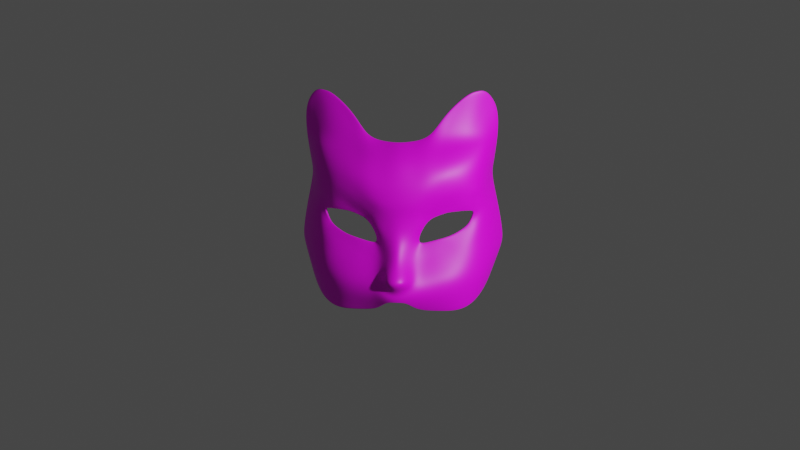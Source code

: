 # Source: cat-mask.blend  (saved by Blender 2.83.21; exported with 4.5.12 LTS)
import bpy
from mathutils import Matrix  # noqa: F401  (used for matrix-valued properties, if any)

bpy.ops.wm.read_factory_settings(use_empty=True)
scene = bpy.context.scene
scene.name = 'Scene'

# ---- collections
col_collection = bpy.data.collections.new('Collection'); scene.collection.children.link(col_collection)
col_cat_mask = bpy.data.collections.new('Cat Mask'); scene.collection.children.link(col_cat_mask)

# ---- images (referenced by path relative to the original .blend; pixels are not part of the script)
import os
ASSET_DIR = os.environ.get("B2B_ASSET_DIR", "")  # directory of the original .blend (textures are referenced by path, not embedded)
HERE = os.path.dirname(os.path.abspath(__file__))  # packed textures are extracted next to this script under _unpacked/

def load_image(name, relpath, width, height, colorspace="sRGB"):
    """Load a texture the original file referenced (path relative to the .blend, or extracted next to this script)."""
    p = next((c for c in (os.path.join(HERE, relpath), os.path.join(ASSET_DIR, relpath)) if relpath and os.path.exists(c)), "")
    if p:
        img = bpy.data.images.load(p, check_existing=True)
        img.name = name
    else:  # same state as the original file: an image datablock whose file is absent (Cycles renders it pink)
        img = bpy.data.images.new(name, width, height)
        img.source = "FILE"
        img.filepath = "//" + (relpath or name)
    img.colorspace_settings.name = colorspace
    return img
img_cat_texture = load_image('cat-texture', 'cat-mask/cat-texture.png', 1024, 1024, 'sRGB')

# ---- materials (node trees are filled in below, after node groups)
mat_material_001 = bpy.data.materials.new('Material.001')
mat_material_001.use_transparent_shadow = False

# ---- node groups
ng_auto_smooth = bpy.data.node_groups.new('Auto Smooth', 'GeometryNodeTree')
_s = ng_auto_smooth.interface.new_socket(name='Geometry', in_out='OUTPUT', socket_type='NodeSocketGeometry')
_s = ng_auto_smooth.interface.new_socket(name='Geometry', in_out='INPUT', socket_type='NodeSocketGeometry')
_s = ng_auto_smooth.interface.new_socket(name='Angle', in_out='INPUT', socket_type='NodeSocketFloat')
_s.subtype = 'ANGLE'
_s.min_value = 0.0
_s.max_value = 3.142
ng_auto_smooth.is_modifier = True
_N = ng_auto_smooth.nodes; _L = ng_auto_smooth.links
n0 = _N.new('NodeGroupOutput'); n0.name = 'Group Output'; n0.location = (480, -100)
n1 = _N.new('NodeGroupInput'); n1.name = 'Group Input'; n1.location = (-420, -300)
n2 = _N.new('NodeGroupInput'); n2.name = 'Group Input.001'; n2.location = (-60, -100)
n3 = _N.new('GeometryNodeSetShadeSmooth'); n3.name = 'Set Shade Smooth'; n3.location = (120, -100)
n3.domain = 'EDGE'
n4 = _N.new('GeometryNodeSetShadeSmooth'); n4.name = 'Set Shade Smooth.001'; n4.location = (300, -100)
n5 = _N.new('GeometryNodeInputMeshEdgeAngle'); n5.name = 'Edge Angle'; n5.location = (-420, -220)
n6 = _N.new('GeometryNodeInputEdgeSmooth'); n6.name = 'Is Edge Smooth'; n6.location = (-60, -160)
n7 = _N.new('GeometryNodeInputShadeSmooth'); n7.name = 'Is Face Smooth'; n7.location = (-240, -340)
n8 = _N.new('FunctionNodeBooleanMath'); n8.name = 'Boolean Math'; n8.location = (-60, -220)
n9 = _N.new('FunctionNodeCompare'); n9.name = 'Compare'; n9.location = (-240, -180)
n9.operation = 'LESS_EQUAL'
_L.new(n5.outputs[0], n9.inputs[0])
_L.new(n4.outputs[0], n0.inputs[0])
_L.new(n1.outputs[1], n9.inputs[1])
_L.new(n9.outputs[0], n8.inputs[0])
_L.new(n7.outputs[0], n8.inputs[1])
_L.new(n2.outputs[0], n3.inputs[0])
_L.new(n6.outputs[0], n3.inputs[1])
_L.new(n3.outputs[0], n4.inputs[0])
_L.new(n8.outputs[0], n3.inputs[2])
n0.is_active_output = True

# ---- material node trees
mat_material_001.use_nodes = True; mat_material_001.node_tree.nodes.clear()
_N = mat_material_001.node_tree.nodes; _L = mat_material_001.node_tree.links
n0 = _N.new('ShaderNodeBsdfPrincipled'); n0.name = 'Principled BSDF'; n0.location = (10, 300)
n0.distribution = 'GGX'
n0.subsurface_method = 'BURLEY'
n0.inputs[3].default_value = 1.45
n0.inputs[27].default_value = (0.0, 0.0, 0.0, 1.0)
n0.inputs[28].default_value = 1.0
n1 = _N.new('ShaderNodeOutputMaterial'); n1.name = 'Material Output'; n1.location = (300, 300)
n2 = _N.new('ShaderNodeTexImage'); n2.name = 'Image Texture'; n2.location = (-480, 262)
n2.image = img_cat_texture
_L.new(n0.outputs[0], n1.inputs[0])
_L.new(n2.outputs[0], n0.inputs[0])
n1.is_active_output = True

# ---- world
world_world = bpy.data.worlds.new('World'); scene.world = world_world
world_world.use_nodes = True; world_world.node_tree.nodes.clear()
_N = world_world.node_tree.nodes; _L = world_world.node_tree.links
n0 = _N.new('ShaderNodeOutputWorld'); n0.name = 'World Output'; n0.location = (300, 300)
n1 = _N.new('ShaderNodeBackground'); n1.name = 'Background'; n1.location = (10, 300)
n1.inputs[0].default_value = (0.05088, 0.05088, 0.05088, 1.0)
_L.new(n1.outputs[0], n0.inputs[0])
n0.is_active_output = True
world_world.color = (0.05088, 0.05088, 0.05088)
world_world.use_sun_shadow = False
world_world.sun_shadow_jitter_overblur = 0.0

# ---- cameras
cam_camera = bpy.data.cameras.new('Camera')
cam_camera.clip_end = 100.0
cam_camera.ortho_scale = 7.314

# ---- lights
light_light = bpy.data.lights.new('Light', 'POINT')
light_light.transmission_factor = 0.0
light_light.energy = 1000.0
light_light.shadow_soft_size = 0.1
light_light.shadow_maximum_resolution = 0.006
light_light.use_absolute_resolution = True

# ---- meshes
me_plane = bpy.data.meshes.new('Plane')
me_plane.from_pydata([(0.1742, -0.345, 1.21), (0.1696, -0.3089, 1.458), (0.1208, -0.08858, 1.731), (0.3061, -0.3205, 1.253), (0.2968, -0.2823, 1.497), (0.3194, -0.05166, 1.764), (0.5139, -0.2345, 1.296), (0.5167, -0.1981, 1.535), (0.811, -0.03127, 1.342), (0.8288, 0.007013, 1.584), (0.9267, 0.3924, 1.323), (0.9615, 0.3491, 1.57), (0.5437, 0.0103, 1.757), (0.8239, 0.1549, 1.789), (0.9831, 0.3027, 1.825), (0.4531, 0.01166, 1.99), (0.6278, 0.06011, 2.007), (0.835, 0.1648, 2.037), (0.9738, 0.2519, 2.053), (0.6814, 0.06616, 2.191), (0.8583, 0.1414, 2.222), (0.1354, -0.2896, 1.014), (0.2276, -0.2541, 1.02), (0.5038, -0.1716, 1.133), (0.7402, -0.05448, 1.15), (0.8702, 0.1239, 1.103), (0.09731, -0.267, 0.8801), (0.1821, -0.2407, 0.8881), (0.325, -0.1721, 0.9733), (0.26, -0.1794, 0.8927), (0.4899, -0.1311, 1.032), (0.6449, -0.06252, 1.036), (0.7669, 0.02436, 1.016), (0.07931, -0.2744, 0.747), (0.1365, -0.2316, 0.7519), (0.2072, -0.1788, 0.7741), (0.0743, -0.3458, 0.5755), (0.164, -0.2506, 0.5838), (0.2188, -0.1745, 0.715), (0.09683, -0.5319, 0.3856), (0.1653, -0.3972, 0.3334), (0.1451, -0.4227, 0.244), (0.1088, -0.3989, 0.1653), (0.2685, -0.2107, 0.5798), (0.2843, -0.1596, 0.7203), (0.5103, -0.1475, 0.6126), (0.4523, -0.1196, 0.7588), (0.6704, -0.09663, 0.6513), (0.5431, -0.08571, 0.783), (0.8432, 0.05274, 0.8142), (0.6997, -0.001445, 0.8762), (0.2683, -0.3471, 0.3369), (0.6161, -0.2277, 0.3524), (0.8164, -0.0483, 0.4107), (1.057, 0.4445, 0.7141), (0.2365, -0.3696, 0.1983), (0.6207, -0.1942, 0.1817), (0.8343, -0.03483, 0.275), (0.2002, -0.2741, 0.04465), (0.6217, -0.1329, 0.002078), (0.7861, -0.01826, 0.06784), (1.057, 0.4308, 0.5804), (0.9695, 0.3997, 0.379), (0.1644, -0.336, 1.124), (0.2921, -0.2808, 1.141), (0.5111, -0.2138, 1.215), (0.7898, -0.05236, 1.246), (0.9129, 0.2539, 1.203), (0.08557, -0.4388, 0.4805), (0.1647, -0.3239, 0.4586), (0.2684, -0.2733, 0.4683), (0.566, -0.18, 0.4969), (0.7532, -0.09132, 0.5462), (0.9657, 0.2253, 0.7636), (0.1778, -0.3489, 1.325), (0.303, -0.3235, 1.373), (0.5153, -0.243, 1.42), (0.8274, -0.02477, 1.464), (0.9459, 0.3707, 1.447), (0.8621, 0.1144, 0.9828), (0.7341, 0.01662, 0.9364), (1.001, 0.4184, 1.019), (0.9344, 0.2361, 0.9997), (0.1498, -0.2403, 1.595), (0.2888, -0.2013, 1.619), (0.8347, 0.07605, 1.689), (0.5302, -0.1026, 1.646), (0.976, 0.3259, 1.697), (0.2271, -0.2095, 0.891), (0.2982, -0.1971, 0.9983), (0.4968, -0.1474, 1.082), (0.6962, -0.06565, 1.093), (0.8162, 0.05867, 1.05), (0.1778, -0.2033, 0.7617), (0.1926, -0.209, 0.6554), (0.2776, -0.182, 0.6596), (0.4689, -0.1279, 0.6955), (0.5947, -0.09103, 0.7248), (0.7648, 0.003536, 0.8481), (0.7983, 0.05328, 0.9665), (0.6722, -0.1619, 1.325), (0.6793, -0.117, 1.561), (0.6928, 0.06672, 1.774), (0.7375, 0.1013, 2.022), (0.7699, 0.09847, 2.207), (0.6334, -0.1221, 1.142), (0.576, -0.09609, 1.034), (0.6637, -0.1395, 1.234), (0.678, -0.1583, 1.443), (0.686, -0.02657, 1.667), (0.6047, -0.1095, 1.088), (0.7823, -0.01959, 0.7357), (0.6365, -0.04211, 0.8325), (0.9498, 0.1595, 0.5507), (0.9565, 0.2052, 0.4197), (0.912, 0.1947, 0.2242), (0.8786, 0.06797, 0.6498), (0.6977, -0.03942, 0.7889), (0.8868, 0.1635, 1.334), (0.9115, 0.1764, 1.578), (0.9125, 0.2353, 1.808), (0.9044, 0.2083, 2.045), (0.8233, 0.04132, 1.146), (0.7163, -0.02304, 1.033), (0.8719, 0.1117, 1.24), (0.9018, 0.1739, 1.456), (0.9089, 0.201, 1.693), (0.774, 0.004617, 1.079), (0.3811, -0.1837, 0.5927), (0.3591, -0.1429, 0.7371), (0.4286, -0.2983, 0.3446), (0.4287, -0.289, 0.19), (0.4143, -0.2098, 0.02336), (0.4048, -0.2373, 0.4793), (0.3676, -0.1585, 0.676), (-0.1742, -0.345, 1.21), (-0.1696, -0.3089, 1.458), (0.0, -0.3636, 1.193), (0.0, -0.3349, 1.446), (-0.1208, -0.08858, 1.731), (0.0, -0.1145, 1.727), (-0.3061, -0.3205, 1.253), (-0.2968, -0.2823, 1.497), (-0.3194, -0.05166, 1.764), (-0.5139, -0.2345, 1.296), (-0.5167, -0.1981, 1.535), (-0.811, -0.03127, 1.342), (-0.8288, 0.007013, 1.584), (-0.9267, 0.3924, 1.323), (-0.9615, 0.3491, 1.57), (-0.5437, 0.0103, 1.757), (-0.8239, 0.1549, 1.789), (-0.9831, 0.3027, 1.825), (-0.4531, 0.01166, 1.99), (-0.6278, 0.06011, 2.007), (-0.835, 0.1648, 2.037), (-0.9738, 0.2519, 2.053), (-0.6814, 0.06616, 2.191), (-0.8583, 0.1414, 2.222), (-0.1354, -0.2896, 1.014), (0.0, -0.3185, 1.014), (-0.2276, -0.2541, 1.02), (-0.5038, -0.1716, 1.133), (-0.7402, -0.05448, 1.15), (-0.8702, 0.1239, 1.103), (-0.09731, -0.267, 0.8801), (0.0, -0.2873, 0.8781), (-0.1821, -0.2407, 0.8881), (-0.325, -0.1721, 0.9733), (-0.26, -0.1794, 0.8927), (-0.4899, -0.1311, 1.032), (-0.6449, -0.06252, 1.036), (-0.7669, 0.02436, 1.016), (-0.07931, -0.2744, 0.747), (0.0, -0.3051, 0.7508), (-0.1365, -0.2316, 0.7519), (-0.2072, -0.1788, 0.7741), (-0.0743, -0.3458, 0.5755), (0.0, -0.3985, 0.5759), (-0.164, -0.2506, 0.5838), (-0.2188, -0.1745, 0.715), (-0.09683, -0.5319, 0.3856), (0.0, -0.5768, 0.3795), (-0.1653, -0.3972, 0.3334), (0.0, -0.4481, 0.2573), (-0.1451, -0.4227, 0.244), (0.0, -0.4356, 0.2004), (-0.1088, -0.3989, 0.1653), (0.0, -0.4207, 0.1651), (-0.2685, -0.2107, 0.5798), (-0.2843, -0.1596, 0.7203), (-0.5103, -0.1475, 0.6126), (-0.4523, -0.1196, 0.7588), (-0.6704, -0.09663, 0.6513), (-0.5431, -0.08571, 0.783), (-0.8432, 0.05274, 0.8142), (-0.6997, -0.001445, 0.8762), (-0.2683, -0.3471, 0.3369), (-0.6161, -0.2277, 0.3524), (-0.8164, -0.0483, 0.4107), (-1.057, 0.4445, 0.7141), (-0.2365, -0.3696, 0.1983), (-0.6207, -0.1942, 0.1817), (-0.8343, -0.03483, 0.275), (-0.2002, -0.2741, 0.04465), (-0.6217, -0.1329, 0.002078), (-0.7861, -0.01826, 0.06784), (-1.057, 0.4308, 0.5804), (-0.9695, 0.3997, 0.379), (0.0, -0.3478, 1.104), (-0.1644, -0.336, 1.124), (-0.2921, -0.2808, 1.141), (-0.5111, -0.2138, 1.215), (-0.7898, -0.05236, 1.246), (-0.9129, 0.2539, 1.203), (0.0, -0.4877, 0.4777), (-0.08557, -0.4388, 0.4805), (-0.1647, -0.3239, 0.4586), (-0.2684, -0.2733, 0.4683), (-0.566, -0.18, 0.4969), (-0.7532, -0.09132, 0.5462), (-0.9657, 0.2253, 0.7636), (-0.1778, -0.3489, 1.325), (0.0, -0.3636, 1.309), (-0.303, -0.3235, 1.373), (-0.5153, -0.243, 1.42), (-0.8274, -0.02477, 1.464), (-0.9459, 0.3707, 1.447), (-0.8621, 0.1144, 0.9828), (-0.7341, 0.01662, 0.9364), (-1.001, 0.4184, 1.019), (-0.9344, 0.2361, 0.9997), (-0.1498, -0.2403, 1.595), (0.0, -0.2702, 1.586), (-0.2888, -0.2013, 1.619), (-0.8347, 0.07605, 1.689), (-0.5302, -0.1026, 1.646), (-0.976, 0.3259, 1.697), (-0.2271, -0.2095, 0.891), (-0.2982, -0.1971, 0.9983), (-0.4968, -0.1474, 1.082), (-0.6962, -0.06565, 1.093), (-0.8162, 0.05867, 1.05), (-0.1778, -0.2033, 0.7617), (-0.1926, -0.209, 0.6554), (-0.2776, -0.182, 0.6596), (-0.4689, -0.1279, 0.6955), (-0.5947, -0.09103, 0.7248), (-0.7648, 0.003536, 0.8481), (-0.7983, 0.05328, 0.9665), (-0.6722, -0.1619, 1.325), (-0.6793, -0.117, 1.561), (-0.6928, 0.06672, 1.774), (-0.7375, 0.1013, 2.022), (-0.7699, 0.09847, 2.207), (-0.6334, -0.1221, 1.142), (-0.576, -0.09609, 1.034), (-0.6637, -0.1395, 1.234), (-0.678, -0.1583, 1.443), (-0.686, -0.02657, 1.667), (-0.6047, -0.1095, 1.088), (-0.7823, -0.01959, 0.7357), (-0.6365, -0.04211, 0.8325), (-0.9498, 0.1595, 0.5507), (-0.9565, 0.2052, 0.4197), (-0.912, 0.1947, 0.2242), (-0.8786, 0.06797, 0.6498), (-0.6977, -0.03942, 0.7889), (-0.8868, 0.1635, 1.334), (-0.9115, 0.1764, 1.578), (-0.9125, 0.2353, 1.808), (-0.9044, 0.2083, 2.045), (-0.8233, 0.04132, 1.146), (-0.7163, -0.02304, 1.033), (-0.8719, 0.1117, 1.24), (-0.9018, 0.1739, 1.456), (-0.9089, 0.201, 1.693), (-0.774, 0.004617, 1.079), (-0.3811, -0.1837, 0.5927), (-0.3591, -0.1429, 0.7371), (-0.4286, -0.2983, 0.3446), (-0.4287, -0.289, 0.19), (-0.4143, -0.2098, 0.02336), (-0.4048, -0.2373, 0.4793), (-0.3676, -0.1585, 0.676), (0.1761, -0.3177, 1.213), (0.1662, -0.2847, 1.449), (0.1187, -0.07071, 1.712), (0.32, -0.2834, 1.256), (0.3196, -0.2463, 1.485), (0.3147, -0.03057, 1.749), (0.503, -0.211, 1.3), (0.5092, -0.1761, 1.523), (0.7895, -0.01633, 1.344), (0.8095, 0.02332, 1.576), (0.9012, 0.3986, 1.323), (0.9366, 0.357, 1.572), (0.5367, 0.03315, 1.746), (0.8078, 0.1747, 1.783), (0.964, 0.3207, 1.826), (0.4461, 0.0369, 1.988), (0.6196, 0.08506, 2.007), (0.8203, 0.1865, 2.04), (0.9581, 0.2727, 2.056), (0.6726, 0.09081, 2.193), (0.8447, 0.1635, 2.226), (0.1281, -0.2657, 1.022), (0.2163, -0.2274, 1.03), (0.4935, -0.1501, 1.144), (0.7233, -0.03574, 1.157), (0.8472, 0.1366, 1.104), (0.08881, -0.2424, 0.8834), (0.1695, -0.2184, 0.8938), (0.3131, -0.1506, 0.9827), (0.2441, -0.1602, 0.9011), (0.4807, -0.1085, 1.042), (0.6332, -0.04151, 1.047), (0.751, 0.04454, 1.021), (0.06676, -0.2517, 0.7429), (0.1214, -0.2101, 0.7512), (0.1895, -0.1598, 0.7776), (0.05909, -0.3277, 0.5641), (0.1502, -0.2304, 0.5744), (0.2065, -0.1521, 0.7087), (0.07976, -0.512, 0.3857), (0.1502, -0.3759, 0.3306), (0.1371, -0.398, 0.2476), (0.1021, -0.3764, 0.1769), (0.2618, -0.1876, 0.5693), (0.2792, -0.1353, 0.7118), (0.5041, -0.1236, 0.6037), (0.4462, -0.0948, 0.7527), (0.6607, -0.07337, 0.644), (0.5365, -0.06133, 0.7759), (0.8244, 0.07056, 0.81), (0.6924, 0.0223, 0.8677), (0.2588, -0.3235, 0.3301), (0.6034, -0.2048, 0.3498), (0.7969, -0.03072, 0.4095), (1.033, 0.4544, 0.7123), (0.227, -0.3462, 0.2055), (0.6072, -0.1723, 0.1872), (0.8132, -0.01957, 0.2787), (0.1929, -0.2526, 0.05775), (0.6085, -0.1116, 0.009885), (0.7666, -0.001683, 0.07383), (1.032, 0.439, 0.5828), (0.9447, 0.403, 0.3869), (0.1579, -0.3118, 1.132), (0.303, -0.2525, 1.153), (0.5002, -0.1916, 1.224), (0.7701, -0.0356, 1.25), (0.8879, 0.2619, 1.201), (0.06956, -0.4236, 0.4664), (0.1493, -0.3063, 0.4467), (0.2612, -0.2512, 0.4561), (0.5571, -0.157, 0.4881), (0.7381, -0.07051, 0.5409), (0.9425, 0.2373, 0.7608), (0.1766, -0.3148, 1.322), (0.3272, -0.2868, 1.37), (0.5056, -0.219, 1.416), (0.8062, -0.009357, 1.463), (0.9205, 0.3766, 1.45), (0.8412, 0.1303, 0.9809), (0.7244, 0.04068, 0.9323), (0.9761, 0.4271, 1.015), (0.9107, 0.247, 0.9964), (0.1423, -0.2196, 1.579), (0.3056, -0.1673, 1.602), (0.8176, 0.0927, 1.678), (0.5241, -0.08328, 1.629), (0.9528, 0.3383, 1.698), (0.2116, -0.1896, 0.8983), (0.286, -0.1761, 1.008), (0.4873, -0.1255, 1.093), (0.6825, -0.04511, 1.102), (0.7972, 0.07642, 1.054), (0.1612, -0.183, 0.7633), (0.1806, -0.1866, 0.6488), (0.2717, -0.1579, 0.6509), (0.4631, -0.1034, 0.6882), (0.588, -0.06689, 0.717), (0.7533, 0.02614, 0.8413), (0.7826, 0.07428, 0.9653), (0.6577, -0.1402, 1.327), (0.6675, -0.09638, 1.549), (0.6822, 0.08887, 1.765), (0.7257, 0.1248, 2.023), (0.7581, 0.1217, 2.21), (0.6217, -0.1005, 1.151), (0.5663, -0.07386, 1.044), (0.6501, -0.118, 1.241), (0.6638, -0.1364, 1.44), (0.6769, -0.007542, 1.652), (0.5945, -0.08753, 1.098), (0.7673, 0.001222, 0.7299), (0.6296, -0.0184, 0.8237), (0.9265, 0.1717, 0.55), (0.9319, 0.2135, 0.4238), (0.8878, 0.2024, 0.2305), (0.8579, 0.08392, 0.6468), (0.6891, -0.01609, 0.7805), (0.8616, 0.1709, 1.335), (0.8871, 0.1862, 1.578), (0.8937, 0.2536, 1.807), (0.8891, 0.2294, 2.048), (0.8018, 0.05566, 1.151), (0.7017, -0.003194, 1.042), (0.8475, 0.1216, 1.241), (0.8769, 0.1818, 1.458), (0.8867, 0.2145, 1.69), (0.7563, 0.02281, 1.086), (0.3758, -0.16, 0.5828), (0.354, -0.1181, 0.7303), (0.4201, -0.274, 0.3395), (0.4197, -0.2653, 0.1966), (0.4062, -0.1874, 0.03451), (0.3988, -0.2144, 0.4678), (0.3625, -0.1339, 0.6684), (-0.1761, -0.3177, 1.213), (-0.1662, -0.2847, 1.449), (0.0, -0.3374, 1.195), (0.0, -0.3101, 1.437), (-0.1187, -0.07071, 1.712), (0.0, -0.09706, 1.708), (-0.32, -0.2834, 1.256), (-0.3196, -0.2463, 1.485), (-0.3147, -0.03057, 1.749), (-0.503, -0.211, 1.3), (-0.5092, -0.1761, 1.523), (-0.7895, -0.01633, 1.344), (-0.8095, 0.02332, 1.576), (-0.9012, 0.3986, 1.323), (-0.9366, 0.357, 1.572), (-0.5367, 0.03315, 1.746), (-0.8078, 0.1747, 1.783), (-0.964, 0.3207, 1.826), (-0.4461, 0.0369, 1.988), (-0.6196, 0.08506, 2.007), (-0.8203, 0.1865, 2.04), (-0.9581, 0.2727, 2.056), (-0.6726, 0.09081, 2.193), (-0.8447, 0.1635, 2.226), (-0.1281, -0.2657, 1.022), (0.0, -0.2934, 1.022), (-0.2163, -0.2274, 1.03), (-0.4935, -0.1501, 1.144), (-0.7233, -0.03574, 1.157), (-0.8472, 0.1366, 1.104), (-0.08881, -0.2424, 0.8834), (0.0, -0.2612, 0.88), (-0.1695, -0.2184, 0.8938), (-0.3131, -0.1506, 0.9827), (-0.2441, -0.1602, 0.9011), (-0.4807, -0.1085, 1.042), (-0.6332, -0.04151, 1.047), (-0.751, 0.04454, 1.021), (-0.06676, -0.2517, 0.7429), (0.0, -0.2797, 0.7441), (-0.1214, -0.2101, 0.7512), (-0.1895, -0.1598, 0.7776), (-0.05909, -0.3277, 0.5641), (0.0, -0.3775, 0.5602), (-0.1502, -0.2304, 0.5744), (-0.2065, -0.1521, 0.7087), (-0.07976, -0.512, 0.3857), (0.0, -0.5506, 0.381), (-0.1502, -0.3759, 0.3306), (0.0, -0.4232, 0.2657), (-0.1371, -0.398, 0.2476), (0.0, -0.4099, 0.2055), (-0.1021, -0.3764, 0.1769), (0.0, -0.3963, 0.1749), (-0.2618, -0.1876, 0.5693), (-0.2792, -0.1353, 0.7118), (-0.5041, -0.1236, 0.6037), (-0.4462, -0.0948, 0.7527), (-0.6607, -0.07337, 0.644), (-0.5365, -0.06133, 0.7759), (-0.8244, 0.07056, 0.81), (-0.6924, 0.0223, 0.8677), (-0.2588, -0.3235, 0.3301), (-0.6034, -0.2048, 0.3498), (-0.7969, -0.03072, 0.4095), (-1.033, 0.4544, 0.7123), (-0.227, -0.3462, 0.2055), (-0.6072, -0.1723, 0.1872), (-0.8132, -0.01957, 0.2787), (-0.1929, -0.2526, 0.05775), (-0.6085, -0.1116, 0.009885), (-0.7666, -0.001683, 0.07383), (-1.032, 0.439, 0.5828), (-0.9447, 0.403, 0.3869), (0.0, -0.3225, 1.111), (-0.1579, -0.3118, 1.132), (-0.303, -0.2525, 1.153), (-0.5002, -0.1916, 1.224), (-0.7701, -0.0356, 1.25), (-0.8879, 0.2619, 1.201), (0.0, -0.4689, 0.4594), (-0.06956, -0.4236, 0.4664), (-0.1493, -0.3063, 0.4467), (-0.2612, -0.2512, 0.4561), (-0.5571, -0.157, 0.4881), (-0.7381, -0.07051, 0.5409), (-0.9425, 0.2373, 0.7608), (-0.1766, -0.3148, 1.322), (0.0, -0.3375, 1.306), (-0.3272, -0.2868, 1.37), (-0.5056, -0.219, 1.416), (-0.8062, -0.009357, 1.463), (-0.9205, 0.3766, 1.45), (-0.8412, 0.1303, 0.9809), (-0.7244, 0.04068, 0.9323), (-0.9761, 0.4271, 1.015), (-0.9107, 0.247, 0.9964), (-0.1423, -0.2196, 1.579), (0.0, -0.249, 1.571), (-0.3056, -0.1673, 1.602), (-0.8176, 0.0927, 1.678), (-0.5241, -0.08328, 1.629), (-0.9528, 0.3383, 1.698), (-0.2116, -0.1896, 0.8983), (-0.286, -0.1761, 1.008), (-0.4873, -0.1255, 1.093), (-0.6825, -0.04511, 1.102), (-0.7972, 0.07642, 1.054), (-0.1612, -0.183, 0.7633), (-0.1806, -0.1866, 0.6488), (-0.2717, -0.1579, 0.6509), (-0.4631, -0.1034, 0.6882), (-0.588, -0.06689, 0.717), (-0.7533, 0.02614, 0.8413), (-0.7826, 0.07428, 0.9653), (-0.6577, -0.1402, 1.327), (-0.6675, -0.09638, 1.549), (-0.6822, 0.08887, 1.765), (-0.7257, 0.1248, 2.023), (-0.7581, 0.1217, 2.21), (-0.6217, -0.1005, 1.151), (-0.5663, -0.07386, 1.044), (-0.6501, -0.118, 1.241), (-0.6638, -0.1364, 1.44), (-0.6769, -0.007542, 1.652), (-0.5945, -0.08753, 1.098), (-0.7673, 0.001222, 0.7299), (-0.6296, -0.0184, 0.8237), (-0.9265, 0.1717, 0.55), (-0.9319, 0.2135, 0.4238), (-0.8878, 0.2024, 0.2305), (-0.8579, 0.08392, 0.6468), (-0.6891, -0.01609, 0.7805), (-0.8616, 0.1709, 1.335), (-0.8871, 0.1862, 1.578), (-0.8937, 0.2536, 1.807), (-0.8891, 0.2294, 2.048), (-0.8018, 0.05566, 1.151), (-0.7017, -0.003194, 1.042), (-0.8475, 0.1216, 1.241), (-0.8769, 0.1818, 1.458), (-0.8867, 0.2145, 1.69), (-0.7563, 0.02281, 1.086), (-0.3758, -0.16, 0.5828), (-0.354, -0.1181, 0.7303), (-0.4201, -0.274, 0.3395), (-0.4197, -0.2653, 0.1966), (-0.4062, -0.1874, 0.03451), (-0.3988, -0.2144, 0.4678), (-0.3625, -0.1339, 0.6684), (0.4212, -0.2712, 1.274), (0.4206, -0.241, 1.516), (0.4316, -0.02068, 1.76), (0.5405, 0.03588, 1.999), (0.3657, -0.2104, 1.077), (0.4075, -0.1516, 1.003), (0.4121, -0.2443, 1.179), (0.4245, -0.2814, 1.397), (0.4198, -0.1449, 1.633), (0.3975, -0.1722, 1.04), (0.4115, -0.2472, 1.278), (0.4144, -0.2112, 1.504), (0.4257, 0.001291, 1.747), (0.5329, 0.06098, 1.997), (0.3549, -0.1888, 1.087), (0.3969, -0.1296, 1.012), (0.4016, -0.222, 1.188), (0.4164, -0.2529, 1.393), (0.4149, -0.1253, 1.616), (0.3866, -0.1508, 1.051), (-0.4212, -0.2712, 1.274), (-0.4206, -0.241, 1.516), (-0.4316, -0.02068, 1.76), (-0.5405, 0.03588, 1.999), (-0.3657, -0.2104, 1.077), (-0.4075, -0.1516, 1.003), (-0.4121, -0.2443, 1.179), (-0.4245, -0.2814, 1.397), (-0.4198, -0.1449, 1.633), (-0.3975, -0.1722, 1.04), (-0.4115, -0.2472, 1.278), (-0.4144, -0.2112, 1.504), (-0.4257, 0.001291, 1.747), (-0.5329, 0.06098, 1.997), (-0.3549, -0.1888, 1.087), (-0.3969, -0.1296, 1.012), (-0.4016, -0.222, 1.188), (-0.4164, -0.2529, 1.393), (-0.4149, -0.1253, 1.616), (-0.3866, -0.1508, 1.051), (0.1182, -0.07189, 1.72), (0.1194, -0.0815, 1.73), (0.313, -0.03397, 1.755), (0.3156, -0.0454, 1.764), (0.9084, 0.4014, 1.324), (0.9218, 0.3981, 1.324), (0.957, 0.3551, 1.571), (0.9441, 0.3592, 1.572), (0.9814, 0.3103, 1.826), (0.9716, 0.3196, 1.826), (0.4445, 0.03014, 1.991), (0.4481, 0.01736, 1.992), (0.9732, 0.2592, 2.056), (0.9651, 0.2699, 2.058), (0.673, 0.08395, 2.197), (0.6776, 0.07143, 2.196), (0.8495, 0.1585, 2.229), (0.8565, 0.1471, 2.227), (0.105, -0.3924, 0.1644), (0.1015, -0.3806, 0.1705), (1.04, 0.4562, 0.7128), (1.053, 0.451, 0.7137), (0.1959, -0.2678, 0.04435), (0.1922, -0.2567, 0.05112), (0.6183, -0.1263, -0.0001951), (0.6113, -0.115, 0.003938), (0.7819, -0.01224, 0.06541), (0.7716, -0.003413, 0.0686), (1.039, 0.4412, 0.5814), (1.052, 0.437, 0.5802), (0.9636, 0.4042, 0.3785), (0.951, 0.4059, 0.3825), (0.9278, 0.3794, 1.45), (0.9409, 0.3764, 1.448), (0.9959, 0.4247, 1.018), (0.9833, 0.4292, 1.016), (0.9606, 0.3391, 1.698), (0.9726, 0.3327, 1.698), (0.7666, 0.1034, 2.212), (0.7605, 0.1153, 2.213), (0.8937, 0.2032, 0.2254), (0.9061, 0.1992, 0.2222), (0.4072, -0.1913, 0.02781), (0.4114, -0.2028, 0.02204), (-0.1194, -0.0815, 1.73), (-0.1182, -0.07189, 1.72), (0.0, -0.1073, 1.726), (0.0, -0.09784, 1.715), (-0.3156, -0.0454, 1.764), (-0.313, -0.03397, 1.755), (-0.9218, 0.3981, 1.324), (-0.9084, 0.4014, 1.324), (-0.9441, 0.3592, 1.572), (-0.957, 0.3551, 1.571), (-0.9716, 0.3196, 1.826), (-0.9814, 0.3103, 1.826), (-0.4481, 0.01736, 1.992), (-0.4445, 0.03014, 1.991), (-0.9651, 0.2699, 2.058), (-0.9732, 0.2592, 2.056), (-0.6776, 0.07143, 2.196), (-0.673, 0.08395, 2.197), (-0.8565, 0.1471, 2.227), (-0.8495, 0.1585, 2.229), (-0.1015, -0.3806, 0.1705), (-0.105, -0.3924, 0.1644), (0.0, -0.4003, 0.1686), (0.0, -0.4131, 0.1634), (-1.053, 0.451, 0.7137), (-1.04, 0.4562, 0.7128), (-0.1922, -0.2567, 0.05112), (-0.1959, -0.2678, 0.04435), (-0.6113, -0.115, 0.003938), (-0.6183, -0.1263, -0.0001951), (-0.7716, -0.003413, 0.0686), (-0.7819, -0.01224, 0.06541), (-1.052, 0.437, 0.5802), (-1.039, 0.4412, 0.5814), (-0.951, 0.4059, 0.3825), (-0.9636, 0.4042, 0.3785), (-0.9409, 0.3764, 1.448), (-0.9278, 0.3794, 1.45), (-0.9833, 0.4292, 1.016), (-0.9959, 0.4247, 1.018), (-0.9726, 0.3327, 1.698), (-0.9606, 0.3391, 1.698), (-0.7605, 0.1153, 2.213), (-0.7666, 0.1034, 2.212), (-0.9061, 0.1992, 0.2222), (-0.8937, 0.2032, 0.2254), (-0.4114, -0.2028, 0.02204), (-0.4072, -0.1913, 0.02781), (0.3174, -0.1526, 0.9775), (0.3243, -0.1651, 0.972), (0.2501, -0.1613, 0.8975), (0.2594, -0.1725, 0.8926), (0.4881, -0.1245, 1.03), (0.4828, -0.1114, 1.036), (0.6416, -0.05657, 1.034), (0.6349, -0.04451, 1.04), (0.7598, 0.02728, 1.015), (0.7506, 0.03888, 1.018), (0.1964, -0.1607, 0.7767), (0.207, -0.1721, 0.7747), (0.2109, -0.1543, 0.7132), (0.2181, -0.1677, 0.7171), (0.2794, -0.1393, 0.7178), (0.2823, -0.1533, 0.7227), (0.4497, -0.1136, 0.7617), (0.4462, -0.0992, 0.7581), (0.5361, -0.06572, 0.7813), (0.5399, -0.07993, 0.7855), (0.6949, 0.003266, 0.8774), (0.6906, 0.01728, 0.8724), (0.7227, 0.03429, 0.935), (0.7284, 0.02011, 0.9374), (0.5678, -0.07698, 1.038), (0.5734, -0.08979, 1.032), (0.6285, -0.02278, 0.8291), (0.6326, -0.03666, 0.8343), (0.7035, -0.006605, 1.036), (0.7118, -0.0181, 1.03), (0.3538, -0.1224, 0.7359), (0.3568, -0.1368, 0.7398), (0.4061, -0.1449, 1.001), (0.4, -0.1321, 1.006), (-0.3173, -0.1526, 0.9776), (-0.3242, -0.1652, 0.9721), (-0.2594, -0.1726, 0.8927), (-0.2501, -0.1613, 0.8976), (-0.4828, -0.1115, 1.036), (-0.4881, -0.1245, 1.03), (-0.6349, -0.04454, 1.04), (-0.6416, -0.05661, 1.034), (-0.7507, 0.03891, 1.018), (-0.7599, 0.02732, 1.015), (-0.2069, -0.1721, 0.7747), (-0.1963, -0.1608, 0.7767), (-0.2181, -0.1678, 0.717), (-0.2109, -0.1544, 0.7131), (-0.2824, -0.1534, 0.7226), (-0.2794, -0.1393, 0.7177), (-0.4462, -0.09922, 0.758), (-0.4498, -0.1136, 0.7616), (-0.54, -0.07995, 0.7854), (-0.5361, -0.06573, 0.7812), (-0.6907, 0.01729, 0.8723), (-0.695, 0.00327, 0.8773), (-0.7284, 0.02015, 0.9373), (-0.7228, 0.03433, 0.935), (-0.5734, -0.08983, 1.033), (-0.5678, -0.07701, 1.038), (-0.6327, -0.03667, 0.8342), (-0.6286, -0.02279, 0.829), (-0.7119, -0.01812, 1.031), (-0.7035, -0.006624, 1.036), (-0.3568, -0.1368, 0.7397), (-0.3539, -0.1224, 0.7358), (-0.4061, -0.145, 1.001), (-0.3999, -0.1322, 1.007)], [], [(223, 74, 1, 138), (233, 83, 2, 140), (74, 0, 3, 75), (83, 1, 4, 84), (577, 570, 6, 76), (108, 100, 8, 77), (125, 118, 10, 78), (109, 85, 13, 102), (578, 86, 12, 572), (126, 85, 9, 119), (572, 12, 16, 573), (103, 16, 12, 102), (120, 121, 17, 13), (103, 17, 20, 104), (16, 19, 15, 573), (18, 20, 17, 121), (63, 209, 160, 21), (64, 63, 21, 22), (576, 64, 22, 574), (107, 65, 23, 105), (124, 66, 24, 122), (21, 160, 166, 26), (22, 21, 26, 27), (89, 88, 29, 28), (579, 89, 28, 575), (110, 90, 30, 106), (127, 91, 31, 123), (26, 166, 174, 33), (27, 26, 33, 34), (88, 27, 34, 93), (33, 174, 178, 36), (34, 33, 36, 37), (93, 34, 37, 94), (68, 215, 182, 39), (39, 182, 184, 40), (68, 39, 40, 69), (40, 184, 186, 41), (41, 186, 188, 42), (94, 37, 43, 95), (134, 128, 45, 96), (96, 45, 47, 97), (117, 111, 49, 98), (99, 98, 49, 79), (69, 70, 43, 37), (133, 70, 51, 130), (72, 71, 52, 53), (116, 72, 53, 113), (82, 79, 49, 73), (55, 51, 40, 41), (130, 51, 55, 131), (53, 52, 56, 57), (58, 55, 41, 42), (131, 55, 58, 132), (57, 56, 59, 60), (113, 53, 57, 114), (115, 62, 61, 114), (81, 82, 73, 54), (111, 47, 72, 116), (47, 45, 71, 72), (128, 43, 70, 133), (40, 51, 70, 69), (36, 68, 69, 37), (36, 178, 215, 68), (118, 8, 66, 124), (100, 6, 65, 107), (570, 3, 64, 576), (3, 0, 63, 64), (0, 137, 209, 63), (119, 125, 78, 11), (101, 108, 77, 9), (571, 577, 76, 7), (1, 74, 75, 4), (137, 0, 74, 223), (10, 67, 82, 81), (67, 25, 79, 82), (92, 99, 79, 25), (120, 13, 85, 126), (571, 7, 86, 578), (101, 9, 85, 109), (2, 83, 84, 5), (138, 1, 83, 233), (32, 80, 99, 92), (80, 50, 98, 99), (112, 117, 98, 50), (46, 96, 97, 48), (129, 134, 96, 46), (38, 94, 95, 44), (35, 93, 94, 38), (29, 88, 93, 35), (122, 24, 91, 127), (105, 23, 90, 110), (574, 22, 89, 579), (22, 27, 88, 89), (24, 105, 110, 91), (7, 101, 109, 86), (7, 76, 108, 101), (8, 100, 107, 66), (91, 110, 106, 31), (66, 107, 105, 24), (16, 103, 104, 19), (17, 103, 102, 13), (86, 109, 102, 12), (76, 6, 100, 108), (48, 97, 117, 112), (49, 111, 116, 73), (60, 115, 114, 57), (54, 113, 114, 61), (73, 116, 113, 54), (97, 47, 111, 117), (25, 122, 127, 92), (14, 120, 126, 87), (9, 77, 125, 119), (10, 118, 124, 67), (92, 127, 123, 32), (67, 124, 122, 25), (14, 18, 121, 120), (87, 126, 119, 11), (77, 8, 118, 125), (44, 95, 134, 129), (45, 128, 133, 71), (56, 131, 132, 59), (52, 130, 131, 56), (71, 133, 130, 52), (95, 43, 128, 134), (223, 138, 136, 222), (233, 140, 139, 232), (222, 224, 141, 135), (232, 234, 142, 136), (597, 225, 144, 590), (258, 226, 146, 250), (275, 227, 148, 268), (259, 252, 151, 235), (598, 592, 150, 236), (276, 269, 147, 235), (592, 593, 154, 150), (253, 252, 150, 154), (270, 151, 155, 271), (253, 254, 158, 155), (154, 593, 153, 157), (156, 271, 155, 158), (210, 159, 160, 209), (211, 161, 159, 210), (596, 594, 161, 211), (257, 255, 162, 212), (274, 272, 163, 213), (159, 165, 166, 160), (161, 167, 165, 159), (239, 168, 169, 238), (599, 595, 168, 239), (260, 256, 170, 240), (277, 273, 171, 241), (165, 173, 174, 166), (167, 175, 173, 165), (238, 243, 175, 167), (173, 177, 178, 174), (175, 179, 177, 173), (243, 244, 179, 175), (216, 181, 182, 215), (181, 183, 184, 182), (216, 217, 183, 181), (183, 185, 186, 184), (185, 187, 188, 186), (244, 245, 189, 179), (284, 246, 191, 278), (246, 247, 193, 191), (267, 248, 195, 261), (249, 228, 195, 248), (217, 179, 189, 218), (283, 280, 197, 218), (220, 199, 198, 219), (266, 263, 199, 220), (231, 221, 195, 228), (201, 185, 183, 197), (280, 281, 201, 197), (199, 203, 202, 198), (204, 187, 185, 201), (281, 282, 204, 201), (203, 206, 205, 202), (263, 264, 203, 199), (265, 264, 207, 208), (230, 200, 221, 231), (261, 266, 220, 193), (193, 220, 219, 191), (278, 283, 218, 189), (183, 217, 218, 197), (177, 179, 217, 216), (177, 216, 215, 178), (268, 274, 213, 146), (250, 257, 212, 144), (590, 596, 211, 141), (141, 211, 210, 135), (135, 210, 209, 137), (269, 149, 227, 275), (251, 147, 226, 258), (591, 145, 225, 597), (136, 142, 224, 222), (137, 223, 222, 135), (148, 230, 231, 214), (214, 231, 228, 164), (242, 164, 228, 249), (270, 276, 235, 151), (591, 598, 236, 145), (251, 259, 235, 147), (139, 143, 234, 232), (138, 233, 232, 136), (172, 242, 249, 229), (229, 249, 248, 196), (262, 196, 248, 267), (192, 194, 247, 246), (279, 192, 246, 284), (180, 190, 245, 244), (176, 180, 244, 243), (169, 176, 243, 238), (272, 277, 241, 163), (255, 260, 240, 162), (594, 599, 239, 161), (161, 239, 238, 167), (163, 241, 260, 255), (145, 236, 259, 251), (145, 251, 258, 225), (146, 213, 257, 250), (241, 171, 256, 260), (213, 163, 255, 257), (154, 157, 254, 253), (155, 151, 252, 253), (236, 150, 252, 259), (225, 258, 250, 144), (194, 262, 267, 247), (195, 221, 266, 261), (206, 203, 264, 265), (200, 207, 264, 263), (221, 200, 263, 266), (247, 267, 261, 193), (164, 242, 277, 272), (152, 237, 276, 270), (147, 269, 275, 226), (148, 214, 274, 268), (242, 172, 273, 277), (214, 164, 272, 274), (152, 270, 271, 156), (237, 149, 269, 276), (226, 275, 268, 146), (190, 279, 284, 245), (191, 219, 283, 278), (202, 205, 282, 281), (198, 202, 281, 280), (219, 198, 280, 283), (245, 284, 278, 189), (508, 423, 286, 359), (518, 425, 287, 368), (359, 360, 288, 285), (368, 369, 289, 286), (587, 361, 291, 580), (393, 362, 293, 385), (410, 363, 295, 403), (394, 387, 298, 370), (588, 582, 297, 371), (411, 404, 294, 370), (582, 583, 301, 297), (388, 387, 297, 301), (405, 298, 302, 406), (388, 389, 305, 302), (301, 583, 300, 304), (303, 406, 302, 305), (348, 306, 445, 494), (349, 307, 306, 348), (586, 584, 307, 349), (392, 390, 308, 350), (409, 407, 309, 351), (306, 311, 451, 445), (307, 312, 311, 306), (374, 313, 314, 373), (589, 585, 313, 374), (395, 391, 315, 375), (412, 408, 316, 376), (311, 318, 459, 451), (312, 319, 318, 311), (373, 378, 319, 312), (318, 321, 463, 459), (319, 322, 321, 318), (378, 379, 322, 319), (353, 324, 467, 500), (324, 325, 469, 467), (353, 354, 325, 324), (325, 326, 471, 469), (326, 327, 473, 471), (379, 380, 328, 322), (419, 381, 330, 413), (381, 382, 332, 330), (402, 383, 334, 396), (384, 364, 334, 383), (354, 322, 328, 355), (418, 415, 336, 355), (357, 338, 337, 356), (401, 398, 338, 357), (367, 358, 334, 364), (340, 326, 325, 336), (415, 416, 340, 336), (338, 342, 341, 337), (343, 327, 326, 340), (416, 417, 343, 340), (342, 345, 344, 341), (398, 399, 342, 338), (400, 399, 346, 347), (366, 339, 358, 367), (396, 401, 357, 332), (332, 357, 356, 330), (413, 418, 355, 328), (325, 354, 355, 336), (321, 322, 354, 353), (321, 353, 500, 463), (403, 409, 351, 293), (385, 392, 350, 291), (580, 586, 349, 288), (288, 349, 348, 285), (285, 348, 494, 422), (404, 296, 363, 410), (386, 294, 362, 393), (581, 292, 361, 587), (286, 289, 360, 359), (422, 508, 359, 285), (295, 366, 367, 352), (352, 367, 364, 310), (377, 310, 364, 384), (405, 411, 370, 298), (581, 588, 371, 292), (386, 394, 370, 294), (287, 290, 369, 368), (423, 518, 368, 286), (317, 377, 384, 365), (365, 384, 383, 335), (397, 335, 383, 402), (331, 333, 382, 381), (414, 331, 381, 419), (323, 329, 380, 379), (320, 323, 379, 378), (314, 320, 378, 373), (407, 412, 376, 309), (390, 395, 375, 308), (584, 589, 374, 307), (307, 374, 373, 312), (309, 376, 395, 390), (292, 371, 394, 386), (292, 386, 393, 361), (293, 351, 392, 385), (376, 316, 391, 395), (351, 309, 390, 392), (301, 304, 389, 388), (302, 298, 387, 388), (371, 297, 387, 394), (361, 393, 385, 291), (333, 397, 402, 382), (334, 358, 401, 396), (345, 342, 399, 400), (339, 346, 399, 398), (358, 339, 398, 401), (382, 402, 396, 332), (310, 377, 412, 407), (299, 372, 411, 405), (294, 404, 410, 362), (295, 352, 409, 403), (377, 317, 408, 412), (352, 310, 407, 409), (299, 405, 406, 303), (372, 296, 404, 411), (362, 410, 403, 293), (329, 414, 419, 380), (330, 356, 418, 413), (341, 344, 417, 416), (337, 341, 416, 415), (356, 337, 415, 418), (380, 419, 413, 328), (508, 507, 421, 423), (518, 517, 424, 425), (507, 420, 426, 509), (517, 421, 427, 519), (607, 600, 429, 510), (543, 535, 431, 511), (560, 553, 433, 512), (544, 520, 436, 537), (608, 521, 435, 602), (561, 520, 432, 554), (602, 435, 439, 603), (538, 439, 435, 537), (555, 556, 440, 436), (538, 440, 443, 539), (439, 442, 438, 603), (441, 443, 440, 556), (495, 494, 445, 444), (496, 495, 444, 446), (606, 496, 446, 604), (542, 497, 447, 540), (559, 498, 448, 557), (444, 445, 451, 450), (446, 444, 450, 452), (524, 523, 454, 453), (609, 524, 453, 605), (545, 525, 455, 541), (562, 526, 456, 558), (450, 451, 459, 458), (452, 450, 458, 460), (523, 452, 460, 528), (458, 459, 463, 462), (460, 458, 462, 464), (528, 460, 464, 529), (501, 500, 467, 466), (466, 467, 469, 468), (501, 466, 468, 502), (468, 469, 471, 470), (470, 471, 473, 472), (529, 464, 474, 530), (569, 563, 476, 531), (531, 476, 478, 532), (552, 546, 480, 533), (534, 533, 480, 513), (502, 503, 474, 464), (568, 503, 482, 565), (505, 504, 483, 484), (551, 505, 484, 548), (516, 513, 480, 506), (486, 482, 468, 470), (565, 482, 486, 566), (484, 483, 487, 488), (489, 486, 470, 472), (566, 486, 489, 567), (488, 487, 490, 491), (548, 484, 488, 549), (550, 493, 492, 549), (515, 516, 506, 485), (546, 478, 505, 551), (478, 476, 504, 505), (563, 474, 503, 568), (468, 482, 503, 502), (462, 501, 502, 464), (462, 463, 500, 501), (553, 431, 498, 559), (535, 429, 497, 542), (600, 426, 496, 606), (426, 420, 495, 496), (420, 422, 494, 495), (554, 560, 512, 434), (536, 543, 511, 432), (601, 607, 510, 430), (421, 507, 509, 427), (422, 420, 507, 508), (433, 499, 516, 515), (499, 449, 513, 516), (527, 534, 513, 449), (555, 436, 520, 561), (601, 430, 521, 608), (536, 432, 520, 544), (424, 517, 519, 428), (423, 421, 517, 518), (457, 514, 534, 527), (514, 481, 533, 534), (547, 552, 533, 481), (477, 531, 532, 479), (564, 569, 531, 477), (465, 529, 530, 475), (461, 528, 529, 465), (454, 523, 528, 461), (557, 448, 526, 562), (540, 447, 525, 545), (604, 446, 524, 609), (446, 452, 523, 524), (448, 540, 545, 526), (430, 536, 544, 521), (430, 510, 543, 536), (431, 535, 542, 498), (526, 545, 541, 456), (498, 542, 540, 448), (439, 538, 539, 442), (440, 538, 537, 436), (521, 544, 537, 435), (510, 429, 535, 543), (479, 532, 552, 547), (480, 546, 551, 506), (491, 550, 549, 488), (485, 548, 549, 492), (506, 551, 548, 485), (532, 478, 546, 552), (449, 557, 562, 527), (437, 555, 561, 522), (432, 511, 560, 554), (433, 553, 559, 499), (527, 562, 558, 457), (499, 559, 557, 449), (437, 441, 556, 555), (522, 561, 554, 434), (511, 431, 553, 560), (475, 530, 569, 564), (476, 563, 568, 504), (487, 566, 567, 490), (483, 565, 566, 487), (504, 568, 565, 483), (530, 474, 563, 569), (2, 5, 613, 611), (140, 2, 611, 656), (623, 619, 299, 303), (620, 624, 304, 300), (5, 15, 621, 613), (14, 87, 647, 618), (104, 20, 627, 648), (15, 19, 625, 621), (20, 18, 622, 627), (575, 28, 703, 734), (28, 29, 705, 703), (724, 711, 317, 365), (712, 714, 323, 320), (29, 35, 713, 705), (35, 38, 715, 713), (630, 638, 346, 339), (38, 44, 717, 715), (44, 129, 733, 717), (720, 728, 397, 333), (48, 112, 729, 721), (736, 769, 605, 453), (54, 61, 639, 631), (42, 188, 677, 628), (650, 637, 345, 400), (59, 132, 653, 634), (81, 54, 631, 644), (62, 115, 651, 640), (61, 62, 640, 639), (10, 81, 644, 615), (32, 123, 731, 710), (78, 10, 615, 643), (11, 78, 643, 616), (19, 104, 648, 625), (30, 575, 734, 706), (50, 80, 725, 722), (115, 60, 636, 651), (31, 106, 727, 708), (46, 48, 721, 718), (132, 58, 632, 653), (667, 659, 428, 438), (139, 140, 656, 654), (149, 237, 694, 663), (152, 156, 669, 665), (153, 143, 658, 666), (237, 152, 665, 694), (158, 254, 697, 672), (157, 153, 666, 670), (156, 158, 672, 669), (168, 595, 768, 737), (170, 256, 760, 741), (171, 273, 764, 743), (172, 229, 758, 745), (176, 169, 738, 746), (180, 176, 746, 748), (187, 204, 681, 675), (190, 180, 748, 750), (279, 190, 750, 766), (192, 279, 766, 753), (262, 194, 754, 762), (196, 262, 762, 757), (680, 701, 567, 489), (188, 187, 675, 677), (205, 206, 685, 683), (282, 205, 683, 700), (200, 230, 693, 678), (265, 208, 689, 698), (208, 207, 686, 689), (662, 695, 522, 434), (273, 172, 745, 764), (148, 227, 690, 660), (227, 149, 663, 690), (254, 157, 670, 697), (595, 170, 741, 768), (229, 196, 757, 758), (206, 265, 698, 685), (256, 171, 743, 760), (194, 192, 753, 754), (204, 282, 700, 681), (682, 684, 491, 490), (688, 687, 492, 493), (673, 696, 539, 443), (664, 668, 441, 437), (661, 691, 512, 433), (230, 148, 660, 693), (699, 688, 493, 550), (679, 692, 515, 485), (684, 699, 550, 491), (701, 682, 490, 567), (687, 679, 485, 492), (207, 200, 678, 686), (676, 674, 472, 473), (696, 671, 442, 539), (668, 673, 443, 441), (674, 680, 489, 472), (671, 667, 438, 442), (692, 661, 433, 515), (695, 664, 437, 522), (691, 662, 434, 512), (655, 657, 425, 424), (143, 139, 654, 658), (637, 635, 344, 345), (638, 641, 347, 346), (649, 626, 305, 389), (617, 642, 363, 296), (646, 617, 296, 372), (642, 614, 295, 363), (641, 650, 400, 347), (659, 655, 424, 428), (652, 633, 343, 417), (635, 652, 417, 344), (60, 59, 634, 636), (629, 676, 473, 327), (645, 630, 339, 366), (58, 42, 628, 632), (624, 649, 389, 304), (626, 623, 303, 305), (633, 629, 327, 343), (619, 646, 372, 299), (614, 645, 366, 295), (18, 14, 618, 622), (87, 11, 616, 647), (612, 620, 300, 290), (657, 610, 287, 425), (719, 720, 333, 331), (709, 726, 391, 316), (723, 724, 365, 335), (730, 709, 316, 408), (711, 730, 408, 317), (112, 50, 722, 729), (728, 723, 335, 397), (129, 46, 718, 733), (732, 719, 331, 414), (716, 732, 414, 329), (714, 716, 329, 323), (707, 735, 585, 315), (80, 32, 710, 725), (123, 31, 708, 731), (704, 712, 320, 314), (702, 704, 314, 313), (106, 30, 706, 727), (726, 707, 315, 391), (308, 375, 589, 584), (289, 369, 588, 581), (289, 581, 587, 360), (291, 350, 586, 580), (375, 315, 585, 589), (350, 308, 584, 586), (290, 300, 583, 582), (369, 290, 582, 588), (360, 587, 580, 288), (23, 574, 579, 90), (4, 571, 578, 84), (4, 75, 577, 571), (6, 570, 576, 65), (90, 579, 575, 30), (65, 576, 574, 23), (5, 572, 573, 15), (84, 578, 572, 5), (75, 3, 570, 577), (169, 168, 737, 738), (447, 604, 609, 525), (427, 601, 608, 519), (427, 509, 607, 601), (429, 600, 606, 497), (525, 609, 605, 455), (497, 606, 604, 447), (428, 602, 603, 438), (519, 608, 602, 428), (509, 426, 600, 607), (162, 240, 599, 594), (142, 234, 598, 591), (142, 591, 597, 224), (144, 212, 596, 590), (240, 170, 595, 599), (212, 162, 594, 596), (143, 153, 593, 592), (234, 143, 592, 598), (224, 597, 590, 141), (747, 739, 454, 461), (763, 755, 479, 547), (744, 759, 514, 457), (742, 765, 558, 456), (749, 747, 461, 465), (759, 756, 481, 514), (756, 763, 547, 481), (755, 752, 477, 479), (752, 767, 564, 477), (767, 751, 475, 564), (751, 749, 465, 475), (740, 761, 541, 455), (765, 744, 457, 558), (761, 742, 456, 541), (769, 740, 455, 605), (739, 736, 453, 454), (701, 680, 681, 700), (699, 684, 685, 698), (671, 696, 697, 670), (695, 662, 663, 694), (661, 692, 693, 660), (691, 661, 660, 690), (687, 688, 689, 686), (688, 699, 698, 689), (679, 687, 686, 678), (684, 682, 683, 685), (682, 701, 700, 683), (680, 674, 675, 681), (692, 679, 678, 693), (674, 676, 677, 675), (673, 668, 669, 672), (667, 671, 670, 666), (696, 673, 672, 697), (668, 664, 665, 669), (659, 667, 666, 658), (664, 695, 694, 665), (662, 691, 690, 663), (655, 659, 658, 654), (657, 655, 654, 656), (633, 652, 653, 632), (637, 650, 651, 636), (649, 624, 625, 648), (617, 646, 647, 616), (645, 614, 615, 644), (614, 642, 643, 615), (641, 638, 639, 640), (650, 641, 640, 651), (638, 630, 631, 639), (635, 637, 636, 634), (652, 635, 634, 653), (629, 633, 632, 628), (630, 645, 644, 631), (676, 629, 628, 677), (623, 626, 627, 622), (624, 620, 621, 625), (626, 649, 648, 627), (619, 623, 622, 618), (620, 612, 613, 621), (646, 619, 618, 647), (642, 617, 616, 643), (612, 610, 611, 613), (610, 657, 656, 611), (610, 612, 290, 287), (719, 732, 733, 718), (709, 730, 731, 708), (723, 728, 729, 722), (707, 726, 727, 706), (711, 724, 725, 710), (724, 723, 722, 725), (728, 720, 721, 729), (720, 719, 718, 721), (732, 716, 717, 733), (716, 714, 715, 717), (714, 712, 713, 715), (712, 704, 705, 713), (730, 711, 710, 731), (726, 709, 708, 727), (735, 707, 706, 734), (704, 702, 703, 705), (702, 735, 734, 703), (769, 736, 737, 768), (767, 752, 753, 766), (765, 742, 743, 764), (763, 756, 757, 762), (761, 740, 741, 760), (759, 744, 745, 758), (756, 759, 758, 757), (755, 763, 762, 754), (752, 755, 754, 753), (751, 767, 766, 750), (749, 751, 750, 748), (747, 749, 748, 746), (739, 747, 746, 738), (744, 765, 764, 745), (742, 761, 760, 743), (740, 769, 768, 741), (736, 739, 738, 737), (735, 702, 313, 585)])
me_plane.polygons.foreach_set('use_smooth', [True] * 772)
_uv = me_plane.uv_layers.new(name='UVMap')
_uv.uv.foreach_set('vector', [0.4718, 0.5015, 0.4778, 0.4456, 0.5217, 0.4475, 0.5156, 0.5015, 0.5646, 0.5015, 0.5714, 0.4523, 0.642, 0.4579, 0.6361, 0.5015, 0.4778, 0.4456, 0.4413, 0.4457, 0.4563, 0.4038, 0.4939, 0.4062, 0.5714, 0.4523, 0.5217, 0.4475, 0.5347, 0.4066, 0.5823, 0.4052, 0.5032, 0.3665, 0.4642, 0.3644, 0.4728, 0.333, 0.5123, 0.336, 0.5233, 0.2791, 0.486, 0.2785, 0.4961, 0.2177, 0.5361, 0.2167, 0.542, 0.1459, 0.4988, 0.1465, 0.5026, 0.06446, 0.5462, 0.07502, 0.6068, 0.2606, 0.6165, 0.1986, 0.6611, 0.1853, 0.6547, 0.2444, 0.5918, 0.3585, 0.5975, 0.319, 0.6497, 0.3023, 0.6513, 0.3436, 0.6267, 0.1477, 0.6165, 0.1986, 0.5763, 0.2128, 0.5845, 0.1494, 0.6513, 0.3436, 0.6497, 0.3023, 0.7408, 0.2683, 0.7366, 0.3009, 0.747, 0.2258, 0.7408, 0.2683, 0.6497, 0.3023, 0.6547, 0.2444, 0.6706, 0.141, 0.7574, 0.1539, 0.7536, 0.1835, 0.6611, 0.1853, 0.747, 0.2258, 0.7536, 0.1835, 0.8211, 0.183, 0.8141, 0.2176, 0.7408, 0.2683, 0.8076, 0.2508, 0.7337, 0.3333, 0.7366, 0.3009, 0.7623, 0.1245, 0.8211, 0.183, 0.7536, 0.1835, 0.7574, 0.1539, 0.4133, 0.448, 0.4057, 0.5015, 0.3738, 0.5015, 0.3728, 0.4533, 0.4181, 0.4028, 0.4133, 0.448, 0.3728, 0.4533, 0.3744, 0.4192, 0.4323, 0.3624, 0.4181, 0.4028, 0.3744, 0.4192, 0.3944, 0.3708, 0.4561, 0.2749, 0.4463, 0.3295, 0.4162, 0.3242, 0.4237, 0.2783, 0.4644, 0.1629, 0.4637, 0.2253, 0.4292, 0.2357, 0.4299, 0.1915, 0.3728, 0.4533, 0.3738, 0.5015, 0.3224, 0.5015, 0.3232, 0.464, 0.3744, 0.4192, 0.3728, 0.4533, 0.3232, 0.464, 0.3273, 0.4321, 0.3647, 0.389, 0.3278, 0.4131, 0.3273, 0.3977, 0.3556, 0.3771, 0.3808, 0.3553, 0.3647, 0.389, 0.3556, 0.3771, 0.3673, 0.349, 0.4033, 0.2835, 0.3975, 0.322, 0.3795, 0.3209, 0.3826, 0.289, 0.4046, 0.2119, 0.4081, 0.2489, 0.385, 0.2624, 0.3861, 0.2333, 0.3232, 0.464, 0.3224, 0.5015, 0.272, 0.5015, 0.2731, 0.4689, 0.3273, 0.4321, 0.3232, 0.464, 0.2731, 0.4689, 0.2774, 0.4429, 0.3278, 0.4131, 0.3273, 0.4321, 0.2774, 0.4429, 0.2819, 0.4254, 0.2731, 0.4689, 0.272, 0.5015, 0.1993, 0.5015, 0.2066, 0.4721, 0.2774, 0.4429, 0.2731, 0.4689, 0.2066, 0.4721, 0.2197, 0.431, 0.2819, 0.4254, 0.2774, 0.4429, 0.2197, 0.431, 0.2462, 0.4186, 0.1666, 0.4774, 0.1616, 0.5015, 0.1379, 0.5015, 0.1388, 0.4854, 0.1388, 0.4854, 0.1379, 0.5015, 0.09768, 0.5015, 0.1252, 0.445, 0.1666, 0.4774, 0.1388, 0.4854, 0.1252, 0.445, 0.1728, 0.4366, 0.1252, 0.445, 0.09768, 0.5015, 0.0783, 0.5015, 0.09441, 0.4535, 0.09441, 0.4535, 0.0783, 0.5015, 0.06526, 0.5015, 0.06487, 0.4625, 0.2462, 0.4186, 0.2197, 0.431, 0.2207, 0.3938, 0.2485, 0.389, 0.2546, 0.3579, 0.225, 0.3551, 0.232, 0.3097, 0.2621, 0.3219, 0.2621, 0.3219, 0.232, 0.3097, 0.2452, 0.252, 0.2724, 0.2765, 0.2958, 0.2365, 0.2768, 0.2061, 0.3076, 0.1752, 0.318, 0.209, 0.3634, 0.1913, 0.318, 0.209, 0.3076, 0.1752, 0.3714, 0.1589, 0.1728, 0.4366, 0.1786, 0.3989, 0.2207, 0.3938, 0.2197, 0.431, 0.1822, 0.3515, 0.1786, 0.3989, 0.1278, 0.4059, 0.1322, 0.3488, 0.2084, 0.2246, 0.1898, 0.2943, 0.138, 0.2828, 0.1642, 0.1953, 0.2504, 0.1581, 0.2084, 0.2246, 0.1642, 0.1953, 0.2194, 0.115, 0.3809, 0.1076, 0.3714, 0.1589, 0.3076, 0.1752, 0.296, 0.09876, 0.07945, 0.4175, 0.1278, 0.4059, 0.1252, 0.445, 0.09441, 0.4535, 0.1322, 0.3488, 0.1278, 0.4059, 0.07945, 0.4175, 0.07947, 0.3453, 0.1642, 0.1953, 0.138, 0.2828, 0.0809, 0.272, 0.1188, 0.185, 0.01462, 0.4145, 0.07945, 0.4175, 0.09441, 0.4535, 0.06487, 0.4625, 0.07947, 0.3453, 0.07945, 0.4175, 0.01462, 0.4145, 0.01565, 0.3347, 0.1188, 0.185, 0.0809, 0.272, 0.01727, 0.2558, 0.0454, 0.1865, 0.2194, 0.115, 0.1642, 0.1953, 0.1188, 0.185, 0.1746, 0.09598, 0.1037, 0.1012, 0.1607, 0.02701, 0.2381, 0.01356, 0.1746, 0.09598, 0.3936, 0.03889, 0.3809, 0.1076, 0.296, 0.09876, 0.2859, 0.01308, 0.2768, 0.2061, 0.2452, 0.252, 0.2084, 0.2246, 0.2504, 0.1581, 0.2452, 0.252, 0.232, 0.3097, 0.1898, 0.2943, 0.2084, 0.2246, 0.225, 0.3551, 0.2207, 0.3938, 0.1786, 0.3989, 0.1822, 0.3515, 0.1252, 0.445, 0.1278, 0.4059, 0.1786, 0.3989, 0.1728, 0.4366, 0.2066, 0.4721, 0.1666, 0.4774, 0.1728, 0.4366, 0.2197, 0.431, 0.2066, 0.4721, 0.1993, 0.5015, 0.1616, 0.5015, 0.1666, 0.4774, 0.4988, 0.1465, 0.4961, 0.2177, 0.4637, 0.2253, 0.4644, 0.1629, 0.486, 0.2785, 0.4728, 0.333, 0.4463, 0.3295, 0.4561, 0.2749, 0.4642, 0.3644, 0.4563, 0.4038, 0.4181, 0.4028, 0.4323, 0.3624, 0.4563, 0.4038, 0.4413, 0.4457, 0.4133, 0.448, 0.4181, 0.4028, 0.4413, 0.4457, 0.4353, 0.5015, 0.4057, 0.5015, 0.4133, 0.448, 0.5845, 0.1494, 0.542, 0.1459, 0.5462, 0.07502, 0.5896, 0.08617, 0.5626, 0.2747, 0.5233, 0.2791, 0.5361, 0.2167, 0.5763, 0.2128, 0.543, 0.3655, 0.5032, 0.3665, 0.5123, 0.336, 0.5513, 0.3323, 0.5217, 0.4475, 0.4778, 0.4456, 0.4939, 0.4062, 0.5347, 0.4066, 0.4353, 0.5015, 0.4413, 0.4457, 0.4778, 0.4456, 0.4718, 0.5015, 0.5026, 0.06446, 0.4549, 0.1096, 0.3809, 0.1076, 0.3936, 0.03889, 0.4549, 0.1096, 0.4158, 0.1567, 0.3714, 0.1589, 0.3809, 0.1076, 0.3949, 0.1867, 0.3634, 0.1913, 0.3714, 0.1589, 0.4158, 0.1567, 0.6706, 0.141, 0.6611, 0.1853, 0.6165, 0.1986, 0.6267, 0.1477, 0.543, 0.3655, 0.5513, 0.3323, 0.5975, 0.319, 0.5918, 0.3585, 0.5626, 0.2747, 0.5763, 0.2128, 0.6165, 0.1986, 0.6068, 0.2606, 0.642, 0.4579, 0.5714, 0.4523, 0.5823, 0.4052, 0.652, 0.3851, 0.5156, 0.5015, 0.5217, 0.4475, 0.5714, 0.4523, 0.5646, 0.5015, 0.3808, 0.208, 0.3509, 0.2182, 0.3634, 0.1913, 0.3949, 0.1867, 0.3509, 0.2182, 0.3291, 0.2316, 0.318, 0.209, 0.3634, 0.1913, 0.3124, 0.2576, 0.2958, 0.2365, 0.318, 0.209, 0.3291, 0.2316, 0.2843, 0.3271, 0.2621, 0.3219, 0.2724, 0.2765, 0.2937, 0.2934, 0.2762, 0.3599, 0.2546, 0.3579, 0.2621, 0.3219, 0.2843, 0.3271, 0.2675, 0.4074, 0.2462, 0.4186, 0.2485, 0.389, 0.27, 0.3856, 0.2864, 0.4124, 0.2819, 0.4254, 0.2462, 0.4186, 0.2675, 0.4074, 0.3273, 0.3977, 0.3278, 0.4131, 0.2819, 0.4254, 0.2864, 0.4124, 0.4299, 0.1915, 0.4292, 0.2357, 0.4081, 0.2489, 0.4046, 0.2119, 0.4237, 0.2783, 0.4162, 0.3242, 0.3975, 0.322, 0.4033, 0.2835, 0.3944, 0.3708, 0.3744, 0.4192, 0.3647, 0.389, 0.3808, 0.3553, 0.3744, 0.4192, 0.3273, 0.4321, 0.3278, 0.4131, 0.3647, 0.389, 0.4292, 0.2357, 0.4237, 0.2783, 0.4033, 0.2835, 0.4081, 0.2489, 0.5513, 0.3323, 0.5626, 0.2747, 0.6068, 0.2606, 0.5975, 0.319, 0.5513, 0.3323, 0.5123, 0.336, 0.5233, 0.2791, 0.5626, 0.2747, 0.4961, 0.2177, 0.486, 0.2785, 0.4561, 0.2749, 0.4637, 0.2253, 0.4081, 0.2489, 0.4033, 0.2835, 0.3826, 0.289, 0.385, 0.2624, 0.4637, 0.2253, 0.4561, 0.2749, 0.4237, 0.2783, 0.4292, 0.2357, 0.7408, 0.2683, 0.747, 0.2258, 0.8141, 0.2176, 0.8076, 0.2508, 0.7536, 0.1835, 0.747, 0.2258, 0.6547, 0.2444, 0.6611, 0.1853, 0.5975, 0.319, 0.6068, 0.2606, 0.6547, 0.2444, 0.6497, 0.3023, 0.5123, 0.336, 0.4728, 0.333, 0.486, 0.2785, 0.5233, 0.2791, 0.2937, 0.2934, 0.2724, 0.2765, 0.2958, 0.2365, 0.3124, 0.2576, 0.3076, 0.1752, 0.2768, 0.2061, 0.2504, 0.1581, 0.296, 0.09876, 0.0454, 0.1865, 0.1037, 0.1012, 0.1746, 0.09598, 0.1188, 0.185, 0.2859, 0.01308, 0.2194, 0.115, 0.1746, 0.09598, 0.2381, 0.01356, 0.296, 0.09876, 0.2504, 0.1581, 0.2194, 0.115, 0.2859, 0.01308, 0.2724, 0.2765, 0.2452, 0.252, 0.2768, 0.2061, 0.2958, 0.2365, 0.4158, 0.1567, 0.4299, 0.1915, 0.4046, 0.2119, 0.3949, 0.1867, 0.6796, 0.1059, 0.6706, 0.141, 0.6267, 0.1477, 0.6343, 0.09702, 0.5763, 0.2128, 0.5361, 0.2167, 0.542, 0.1459, 0.5845, 0.1494, 0.5026, 0.06446, 0.4988, 0.1465, 0.4644, 0.1629, 0.4549, 0.1096, 0.3949, 0.1867, 0.4046, 0.2119, 0.3861, 0.2333, 0.3808, 0.208, 0.4549, 0.1096, 0.4644, 0.1629, 0.4299, 0.1915, 0.4158, 0.1567, 0.6796, 0.1059, 0.7623, 0.1245, 0.7574, 0.1539, 0.6706, 0.141, 0.6343, 0.09702, 0.6267, 0.1477, 0.5845, 0.1494, 0.5896, 0.08617, 0.5361, 0.2167, 0.4961, 0.2177, 0.4988, 0.1465, 0.542, 0.1459, 0.27, 0.3856, 0.2485, 0.389, 0.2546, 0.3579, 0.2762, 0.3599, 0.232, 0.3097, 0.225, 0.3551, 0.1822, 0.3515, 0.1898, 0.2943, 0.0809, 0.272, 0.07947, 0.3453, 0.01565, 0.3347, 0.01727, 0.2558, 0.138, 0.2828, 0.1322, 0.3488, 0.07947, 0.3453, 0.0809, 0.272, 0.1898, 0.2943, 0.1822, 0.3515, 0.1322, 0.3488, 0.138, 0.2828, 0.2485, 0.389, 0.2207, 0.3938, 0.225, 0.3551, 0.2546, 0.3579, 0.4718, 0.5015, 0.5156, 0.5015, 0.5217, 0.5554, 0.4779, 0.5574, 0.5646, 0.5015, 0.6361, 0.5015, 0.642, 0.545, 0.5714, 0.5506, 0.4779, 0.5574, 0.4939, 0.5968, 0.4563, 0.5991, 0.4413, 0.5573, 0.5714, 0.5506, 0.5823, 0.5978, 0.5347, 0.5964, 0.5217, 0.5554, 0.5032, 0.6365, 0.5123, 0.6669, 0.4728, 0.6699, 0.4643, 0.6385, 0.5233, 0.7238, 0.5362, 0.7863, 0.4961, 0.7852, 0.486, 0.7244, 0.5421, 0.857, 0.5463, 0.9279, 0.5027, 0.9384, 0.4988, 0.8564, 0.6068, 0.7423, 0.6547, 0.7584, 0.6611, 0.8175, 0.6166, 0.8043, 0.5918, 0.6445, 0.6513, 0.6593, 0.6497, 0.7006, 0.5976, 0.6839, 0.6268, 0.8552, 0.5846, 0.8535, 0.5764, 0.7901, 0.6166, 0.8043, 0.6513, 0.6593, 0.7366, 0.702, 0.7408, 0.7346, 0.6497, 0.7006, 0.7471, 0.7771, 0.6547, 0.7584, 0.6497, 0.7006, 0.7408, 0.7346, 0.6706, 0.8619, 0.6611, 0.8175, 0.7536, 0.8194, 0.7575, 0.849, 0.7471, 0.7771, 0.8141, 0.7852, 0.8211, 0.8199, 0.7536, 0.8194, 0.7408, 0.7346, 0.7366, 0.702, 0.7337, 0.6696, 0.8076, 0.752, 0.7623, 0.8783, 0.7575, 0.849, 0.7536, 0.8194, 0.8211, 0.8199, 0.4134, 0.555, 0.3728, 0.5497, 0.3738, 0.5015, 0.4057, 0.5015, 0.4182, 0.6002, 0.3744, 0.5838, 0.3728, 0.5497, 0.4134, 0.555, 0.4323, 0.6406, 0.3945, 0.6322, 0.3744, 0.5838, 0.4182, 0.6002, 0.4562, 0.7281, 0.4237, 0.7247, 0.4162, 0.6788, 0.4463, 0.6734, 0.4645, 0.84, 0.43, 0.8115, 0.4293, 0.7672, 0.4638, 0.7776, 0.3728, 0.5497, 0.3232, 0.5389, 0.3224, 0.5015, 0.3738, 0.5015, 0.3744, 0.5838, 0.3273, 0.5709, 0.3232, 0.5389, 0.3728, 0.5497, 0.3647, 0.614, 0.3556, 0.6259, 0.3273, 0.6053, 0.3278, 0.5899, 0.3808, 0.6476, 0.3673, 0.6539, 0.3556, 0.6259, 0.3647, 0.614, 0.4033, 0.7195, 0.3826, 0.714, 0.3796, 0.6821, 0.3976, 0.681, 0.4046, 0.7911, 0.3862, 0.7697, 0.3851, 0.7406, 0.4082, 0.754, 0.3232, 0.5389, 0.2732, 0.5341, 0.272, 0.5015, 0.3224, 0.5015, 0.3273, 0.5709, 0.2774, 0.5601, 0.2732, 0.5341, 0.3232, 0.5389, 0.3278, 0.5899, 0.2819, 0.5776, 0.2774, 0.5601, 0.3273, 0.5709, 0.2732, 0.5341, 0.2067, 0.5309, 0.1993, 0.5015, 0.272, 0.5015, 0.2774, 0.5601, 0.2197, 0.572, 0.2067, 0.5309, 0.2732, 0.5341, 0.2819, 0.5776, 0.2462, 0.5844, 0.2197, 0.572, 0.2774, 0.5601, 0.1666, 0.5256, 0.1388, 0.5176, 0.1379, 0.5015, 0.1616, 0.5015, 0.1388, 0.5176, 0.1252, 0.558, 0.09768, 0.5015, 0.1379, 0.5015, 0.1666, 0.5256, 0.1728, 0.5665, 0.1252, 0.558, 0.1388, 0.5176, 0.1252, 0.558, 0.09442, 0.5496, 0.0783, 0.5015, 0.09768, 0.5015, 0.09442, 0.5496, 0.06487, 0.5405, 0.06526, 0.5015, 0.0783, 0.5015, 0.2462, 0.5844, 0.2486, 0.614, 0.2207, 0.6092, 0.2197, 0.572, 0.2547, 0.6451, 0.2621, 0.6811, 0.2321, 0.6933, 0.225, 0.6479, 0.2621, 0.6811, 0.2724, 0.7265, 0.2452, 0.751, 0.2321, 0.6933, 0.2959, 0.7664, 0.3181, 0.794, 0.3077, 0.8277, 0.2769, 0.7969, 0.3635, 0.8116, 0.3715, 0.8441, 0.3077, 0.8277, 0.3181, 0.794, 0.1728, 0.5665, 0.2197, 0.572, 0.2207, 0.6092, 0.1786, 0.6041, 0.1823, 0.6515, 0.1322, 0.6542, 0.1279, 0.5972, 0.1786, 0.6041, 0.2084, 0.7784, 0.1642, 0.8077, 0.138, 0.7203, 0.1899, 0.7087, 0.2505, 0.8449, 0.2195, 0.888, 0.1642, 0.8077, 0.2084, 0.7784, 0.381, 0.8954, 0.2961, 0.9042, 0.3077, 0.8277, 0.3715, 0.8441, 0.07947, 0.5856, 0.09442, 0.5496, 0.1252, 0.558, 0.1279, 0.5972, 0.1322, 0.6542, 0.07951, 0.6578, 0.07947, 0.5856, 0.1279, 0.5972, 0.1642, 0.8077, 0.1189, 0.8181, 0.08096, 0.731, 0.138, 0.7203, 0.01464, 0.5886, 0.06487, 0.5405, 0.09442, 0.5496, 0.07947, 0.5856, 0.07951, 0.6578, 0.01569, 0.6684, 0.01464, 0.5886, 0.07947, 0.5856, 0.1189, 0.8181, 0.04548, 0.8166, 0.01733, 0.7473, 0.08096, 0.731, 0.2195, 0.888, 0.1747, 0.907, 0.1189, 0.8181, 0.1642, 0.8077, 0.1038, 0.9018, 0.1747, 0.907, 0.2383, 0.9894, 0.1608, 0.976, 0.3937, 0.9641, 0.286, 0.9899, 0.2961, 0.9042, 0.381, 0.8954, 0.2769, 0.7969, 0.2505, 0.8449, 0.2084, 0.7784, 0.2452, 0.751, 0.2452, 0.751, 0.2084, 0.7784, 0.1899, 0.7087, 0.2321, 0.6933, 0.225, 0.6479, 0.1823, 0.6515, 0.1786, 0.6041, 0.2207, 0.6092, 0.1252, 0.558, 0.1728, 0.5665, 0.1786, 0.6041, 0.1279, 0.5972, 0.2067, 0.5309, 0.2197, 0.572, 0.1728, 0.5665, 0.1666, 0.5256, 0.2067, 0.5309, 0.1666, 0.5256, 0.1616, 0.5015, 0.1993, 0.5015, 0.4988, 0.8564, 0.4645, 0.84, 0.4638, 0.7776, 0.4961, 0.7852, 0.486, 0.7244, 0.4562, 0.7281, 0.4463, 0.6734, 0.4728, 0.6699, 0.4643, 0.6385, 0.4323, 0.6406, 0.4182, 0.6002, 0.4563, 0.5991, 0.4563, 0.5991, 0.4182, 0.6002, 0.4134, 0.555, 0.4413, 0.5573, 0.4413, 0.5573, 0.4134, 0.555, 0.4057, 0.5015, 0.4353, 0.5015, 0.5846, 0.8535, 0.5897, 0.9167, 0.5463, 0.9279, 0.5421, 0.857, 0.5627, 0.7282, 0.5764, 0.7901, 0.5362, 0.7863, 0.5233, 0.7238, 0.543, 0.6374, 0.5514, 0.6706, 0.5123, 0.6669, 0.5032, 0.6365, 0.5217, 0.5554, 0.5347, 0.5964, 0.4939, 0.5968, 0.4779, 0.5574, 0.4353, 0.5015, 0.4718, 0.5015, 0.4779, 0.5574, 0.4413, 0.5573, 0.5027, 0.9384, 0.3937, 0.9641, 0.381, 0.8954, 0.455, 0.8933, 0.455, 0.8933, 0.381, 0.8954, 0.3715, 0.8441, 0.4159, 0.8462, 0.395, 0.8162, 0.4159, 0.8462, 0.3715, 0.8441, 0.3635, 0.8116, 0.6706, 0.8619, 0.6268, 0.8552, 0.6166, 0.8043, 0.6611, 0.8175, 0.543, 0.6374, 0.5918, 0.6445, 0.5976, 0.6839, 0.5514, 0.6706, 0.5627, 0.7282, 0.6068, 0.7423, 0.6166, 0.8043, 0.5764, 0.7901, 0.642, 0.545, 0.652, 0.6178, 0.5823, 0.5978, 0.5714, 0.5506, 0.5156, 0.5015, 0.5646, 0.5015, 0.5714, 0.5506, 0.5217, 0.5554, 0.3809, 0.795, 0.395, 0.8162, 0.3635, 0.8116, 0.351, 0.7848, 0.351, 0.7848, 0.3635, 0.8116, 0.3181, 0.794, 0.3292, 0.7714, 0.3125, 0.7454, 0.3292, 0.7714, 0.3181, 0.794, 0.2959, 0.7664, 0.2843, 0.6759, 0.2937, 0.7095, 0.2724, 0.7265, 0.2621, 0.6811, 0.2762, 0.6431, 0.2843, 0.6759, 0.2621, 0.6811, 0.2547, 0.6451, 0.2675, 0.5955, 0.27, 0.6174, 0.2486, 0.614, 0.2462, 0.5844, 0.2865, 0.5906, 0.2675, 0.5955, 0.2462, 0.5844, 0.2819, 0.5776, 0.3273, 0.6053, 0.2865, 0.5906, 0.2819, 0.5776, 0.3278, 0.5899, 0.43, 0.8115, 0.4046, 0.7911, 0.4082, 0.754, 0.4293, 0.7672, 0.4237, 0.7247, 0.4033, 0.7195, 0.3976, 0.681, 0.4162, 0.6788, 0.3945, 0.6322, 0.3808, 0.6476, 0.3647, 0.614, 0.3744, 0.5838, 0.3744, 0.5838, 0.3647, 0.614, 0.3278, 0.5899, 0.3273, 0.5709, 0.4293, 0.7672, 0.4082, 0.754, 0.4033, 0.7195, 0.4237, 0.7247, 0.5514, 0.6706, 0.5976, 0.6839, 0.6068, 0.7423, 0.5627, 0.7282, 0.5514, 0.6706, 0.5627, 0.7282, 0.5233, 0.7238, 0.5123, 0.6669, 0.4961, 0.7852, 0.4638, 0.7776, 0.4562, 0.7281, 0.486, 0.7244, 0.4082, 0.754, 0.3851, 0.7406, 0.3826, 0.714, 0.4033, 0.7195, 0.4638, 0.7776, 0.4293, 0.7672, 0.4237, 0.7247, 0.4562, 0.7281, 0.7408, 0.7346, 0.8076, 0.752, 0.8141, 0.7852, 0.7471, 0.7771, 0.7536, 0.8194, 0.6611, 0.8175, 0.6547, 0.7584, 0.7471, 0.7771, 0.5976, 0.6839, 0.6497, 0.7006, 0.6547, 0.7584, 0.6068, 0.7423, 0.5123, 0.6669, 0.5233, 0.7238, 0.486, 0.7244, 0.4728, 0.6699, 0.2937, 0.7095, 0.3125, 0.7454, 0.2959, 0.7664, 0.2724, 0.7265, 0.3077, 0.8277, 0.2961, 0.9042, 0.2505, 0.8449, 0.2769, 0.7969, 0.04548, 0.8166, 0.1189, 0.8181, 0.1747, 0.907, 0.1038, 0.9018, 0.286, 0.9899, 0.2383, 0.9894, 0.1747, 0.907, 0.2195, 0.888, 0.2961, 0.9042, 0.286, 0.9899, 0.2195, 0.888, 0.2505, 0.8449, 0.2724, 0.7265, 0.2959, 0.7664, 0.2769, 0.7969, 0.2452, 0.751, 0.4159, 0.8462, 0.395, 0.8162, 0.4046, 0.7911, 0.43, 0.8115, 0.6796, 0.897, 0.6344, 0.9058, 0.6268, 0.8552, 0.6706, 0.8619, 0.5764, 0.7901, 0.5846, 0.8535, 0.5421, 0.857, 0.5362, 0.7863, 0.5027, 0.9384, 0.455, 0.8933, 0.4645, 0.84, 0.4988, 0.8564, 0.395, 0.8162, 0.3809, 0.795, 0.3862, 0.7697, 0.4046, 0.7911, 0.455, 0.8933, 0.4159, 0.8462, 0.43, 0.8115, 0.4645, 0.84, 0.6796, 0.897, 0.6706, 0.8619, 0.7575, 0.849, 0.7623, 0.8783, 0.6344, 0.9058, 0.5897, 0.9167, 0.5846, 0.8535, 0.6268, 0.8552, 0.5362, 0.7863, 0.5421, 0.857, 0.4988, 0.8564, 0.4961, 0.7852, 0.27, 0.6174, 0.2762, 0.6431, 0.2547, 0.6451, 0.2486, 0.614, 0.2321, 0.6933, 0.1899, 0.7087, 0.1823, 0.6515, 0.225, 0.6479, 0.08096, 0.731, 0.01733, 0.7473, 0.01569, 0.6684, 0.07951, 0.6578, 0.138, 0.7203, 0.08096, 0.731, 0.07951, 0.6578, 0.1322, 0.6542, 0.1899, 0.7087, 0.138, 0.7203, 0.1322, 0.6542, 0.1823, 0.6515, 0.2486, 0.614, 0.2547, 0.6451, 0.225, 0.6479, 0.2207, 0.6092, 0.7835, 0.06351, 0.7874, 0.06351, 0.788, 0.06853, 0.7841, 0.06881, 0.7918, 0.06351, 0.7984, 0.06351, 0.799, 0.06758, 0.7925, 0.06793, 0.7841, 0.06881, 0.7856, 0.07333, 0.7822, 0.07327, 0.7808, 0.06886, 0.7925, 0.06793, 0.7937, 0.07324, 0.7893, 0.07326, 0.788, 0.06853, 0.7864, 0.07613, 0.7873, 0.07895, 0.7838, 0.07917, 0.783, 0.07623, 0.7883, 0.08418, 0.7896, 0.0898, 0.7859, 0.08969, 0.785, 0.08422, 0.7903, 0.09622, 0.7907, 0.1029, 0.7865, 0.1039, 0.7861, 0.09617, 0.7958, 0.08604, 0.8006, 0.08757, 0.8013, 0.09296, 0.7969, 0.09163, 0.7944, 0.07691, 0.8002, 0.07831, 0.8001, 0.0822, 0.7949, 0.08061, 0.7981, 0.09624, 0.7942, 0.09594, 0.7932, 0.09023, 0.7969, 0.09163, 0.8002, 0.07831, 0.8087, 0.08233, 0.8091, 0.0854, 0.8001, 0.0822, 0.8097, 0.08931, 0.8006, 0.08757, 0.8001, 0.0822, 0.8091, 0.0854, 0.8024, 0.09706, 0.8013, 0.09296, 0.8104, 0.0932, 0.8108, 0.09598, 0.8097, 0.08931, 0.8162, 0.09006, 0.8169, 0.09327, 0.8104, 0.0932, 0.8091, 0.0854, 0.8087, 0.08233, 0.8084, 0.07928, 0.8155, 0.08702, 0.8113, 0.09873, 0.8108, 0.09598, 0.8104, 0.0932, 0.8169, 0.09327, 0.7783, 0.06838, 0.7744, 0.06785, 0.7745, 0.06351, 0.7775, 0.06351, 0.7789, 0.07321, 0.7745, 0.071, 0.7744, 0.06785, 0.7783, 0.06838, 0.7801, 0.07637, 0.7765, 0.07555, 0.7745, 0.071, 0.7789, 0.07321, 0.7823, 0.08458, 0.7793, 0.08431, 0.7786, 0.07999, 0.7814, 0.07948, 0.7829, 0.0947, 0.7797, 0.09216, 0.7797, 0.08816, 0.7829, 0.08904, 0.7744, 0.06785, 0.7695, 0.06676, 0.7694, 0.0635, 0.7745, 0.06351, 0.7745, 0.071, 0.77, 0.06965, 0.7695, 0.06676, 0.7744, 0.06785, 0.7737, 0.07376, 0.7728, 0.07491, 0.7701, 0.07279, 0.7701, 0.07134, 0.7752, 0.07701, 0.7739, 0.07763, 0.7728, 0.07491, 0.7737, 0.07376, 0.7774, 0.08387, 0.7754, 0.08337, 0.7751, 0.08035, 0.7768, 0.08023, 0.7774, 0.09041, 0.7757, 0.08849, 0.7757, 0.08583, 0.7778, 0.08703, 0.7695, 0.06676, 0.7645, 0.06613, 0.7643, 0.0635, 0.7694, 0.0635, 0.77, 0.06965, 0.765, 0.06852, 0.7645, 0.06613, 0.7695, 0.06676, 0.7701, 0.07134, 0.7655, 0.07013, 0.765, 0.06852, 0.77, 0.06965, 0.7645, 0.06613, 0.7578, 0.06579, 0.757, 0.0635, 0.7643, 0.0635, 0.765, 0.06852, 0.7592, 0.06975, 0.7578, 0.06579, 0.7645, 0.06613, 0.7655, 0.07013, 0.7618, 0.07098, 0.7592, 0.06975, 0.765, 0.06852, 0.7539, 0.06532, 0.7517, 0.06464, 0.7516, 0.06349, 0.7534, 0.06349, 0.7517, 0.06464, 0.7504, 0.0684, 0.7482, 0.06349, 0.7516, 0.06349, 0.7539, 0.06532, 0.7546, 0.06918, 0.7504, 0.0684, 0.7517, 0.06464, 0.7504, 0.0684, 0.7477, 0.06783, 0.7462, 0.06349, 0.7482, 0.06349, 0.7477, 0.06783, 0.7451, 0.06698, 0.7451, 0.06349, 0.7462, 0.06349, 0.7618, 0.07098, 0.762, 0.07402, 0.7593, 0.07353, 0.7592, 0.06975, 0.7626, 0.07701, 0.7633, 0.08042, 0.7604, 0.08158, 0.7597, 0.07727, 0.7633, 0.08042, 0.7643, 0.08472, 0.7617, 0.08696, 0.7604, 0.08158, 0.7665, 0.08846, 0.7687, 0.09099, 0.7678, 0.0939, 0.7648, 0.09114, 0.7732, 0.0925, 0.7739, 0.09533, 0.7678, 0.0939, 0.7687, 0.09099, 0.7546, 0.06918, 0.7592, 0.06975, 0.7593, 0.07353, 0.7552, 0.07304, 0.7556, 0.07759, 0.751, 0.0778, 0.7505, 0.07233, 0.7552, 0.07304, 0.7583, 0.08938, 0.7542, 0.09199, 0.7517, 0.08395, 0.7564, 0.08296, 0.7624, 0.09545, 0.7595, 0.09942, 0.7542, 0.09199, 0.7583, 0.08938, 0.7748, 0.1, 0.7667, 0.1009, 0.7678, 0.0939, 0.7739, 0.09533, 0.7464, 0.07121, 0.7477, 0.06783, 0.7504, 0.0684, 0.7505, 0.07233, 0.751, 0.0778, 0.7464, 0.07811, 0.7464, 0.07121, 0.7505, 0.07233, 0.7542, 0.09199, 0.75, 0.0929, 0.7465, 0.08494, 0.7517, 0.08395, 0.7404, 0.07154, 0.7451, 0.06698, 0.7477, 0.06783, 0.7464, 0.07121, 0.7464, 0.07811, 0.7404, 0.07914, 0.7404, 0.07154, 0.7464, 0.07121, 0.75, 0.0929, 0.7431, 0.09284, 0.7405, 0.0865, 0.7465, 0.08494, 0.7595, 0.09942, 0.7554, 0.1011, 0.75, 0.0929, 0.7542, 0.09199, 0.7487, 0.1006, 0.7554, 0.1011, 0.7614, 0.1089, 0.7542, 0.1075, 0.776, 0.1065, 0.7658, 0.109, 0.7667, 0.1009, 0.7748, 0.1, 0.7648, 0.09114, 0.7624, 0.09545, 0.7583, 0.08938, 0.7617, 0.08696, 0.7617, 0.08696, 0.7583, 0.08938, 0.7564, 0.08296, 0.7604, 0.08158, 0.7597, 0.07727, 0.7556, 0.07759, 0.7552, 0.07304, 0.7593, 0.07353, 0.7504, 0.0684, 0.7546, 0.06918, 0.7552, 0.07304, 0.7505, 0.07233, 0.7578, 0.06579, 0.7592, 0.06975, 0.7546, 0.06918, 0.7539, 0.06532, 0.7578, 0.06579, 0.7539, 0.06532, 0.7534, 0.06349, 0.757, 0.0635, 0.7861, 0.09617, 0.7829, 0.0947, 0.7829, 0.08904, 0.7859, 0.08969, 0.785, 0.08422, 0.7823, 0.08458, 0.7814, 0.07948, 0.7838, 0.07917, 0.783, 0.07623, 0.7801, 0.07637, 0.7789, 0.07321, 0.7822, 0.07327, 0.7822, 0.07327, 0.7789, 0.07321, 0.7783, 0.06838, 0.7808, 0.06886, 0.7808, 0.06886, 0.7783, 0.06838, 0.7775, 0.06351, 0.7802, 0.06351, 0.7942, 0.09594, 0.7948, 0.1019, 0.7907, 0.1029, 0.7903, 0.09622, 0.7918, 0.08465, 0.7932, 0.09023, 0.7896, 0.0898, 0.7883, 0.08418, 0.79, 0.07629, 0.7907, 0.07935, 0.7873, 0.07895, 0.7864, 0.07613, 0.788, 0.06853, 0.7893, 0.07326, 0.7856, 0.07333, 0.7841, 0.06881, 0.7802, 0.06351, 0.7835, 0.06351, 0.7841, 0.06881, 0.7808, 0.06886, 0.7865, 0.1039, 0.776, 0.1065, 0.7748, 0.1, 0.7819, 0.0997, 0.7819, 0.0997, 0.7748, 0.1, 0.7739, 0.09533, 0.7782, 0.0954, 0.7764, 0.09276, 0.7782, 0.0954, 0.7739, 0.09533, 0.7732, 0.0925, 0.8024, 0.09706, 0.7981, 0.09624, 0.7969, 0.09163, 0.8013, 0.09296, 0.79, 0.07629, 0.7944, 0.07691, 0.7949, 0.08061, 0.7907, 0.07935, 0.7918, 0.08465, 0.7958, 0.08604, 0.7969, 0.09163, 0.7932, 0.09023, 0.799, 0.06758, 0.8001, 0.07441, 0.7937, 0.07324, 0.7925, 0.06793, 0.7874, 0.06351, 0.7918, 0.06351, 0.7925, 0.06793, 0.788, 0.06853, 0.7751, 0.09088, 0.7764, 0.09276, 0.7732, 0.0925, 0.7719, 0.09019, 0.7719, 0.09019, 0.7732, 0.0925, 0.7687, 0.09099, 0.7697, 0.08897, 0.7681, 0.08651, 0.7697, 0.08897, 0.7687, 0.09099, 0.7665, 0.08846, 0.7655, 0.07992, 0.7664, 0.08311, 0.7643, 0.08472, 0.7633, 0.08042, 0.7647, 0.07682, 0.7655, 0.07992, 0.7633, 0.08042, 0.7626, 0.07701, 0.7639, 0.07204, 0.764, 0.07436, 0.762, 0.07402, 0.7618, 0.07098, 0.766, 0.07134, 0.7639, 0.07204, 0.7618, 0.07098, 0.7655, 0.07013, 0.7701, 0.07279, 0.766, 0.07134, 0.7655, 0.07013, 0.7701, 0.07134, 0.7797, 0.09216, 0.7774, 0.09041, 0.7778, 0.08703, 0.7797, 0.08816, 0.7793, 0.08431, 0.7774, 0.08387, 0.7768, 0.08023, 0.7786, 0.07999, 0.7765, 0.07555, 0.7752, 0.07701, 0.7737, 0.07376, 0.7745, 0.071, 0.7745, 0.071, 0.7737, 0.07376, 0.7701, 0.07134, 0.77, 0.06965, 0.7797, 0.08816, 0.7778, 0.08703, 0.7774, 0.08387, 0.7793, 0.08431, 0.7907, 0.07935, 0.7949, 0.08061, 0.7958, 0.08604, 0.7918, 0.08465, 0.7907, 0.07935, 0.7918, 0.08465, 0.7883, 0.08418, 0.7873, 0.07895, 0.7859, 0.08969, 0.7829, 0.08904, 0.7823, 0.08458, 0.785, 0.08422, 0.7778, 0.08703, 0.7757, 0.08583, 0.7754, 0.08337, 0.7774, 0.08387, 0.7829, 0.08904, 0.7797, 0.08816, 0.7793, 0.08431, 0.7823, 0.08458, 0.8091, 0.0854, 0.8155, 0.08702, 0.8162, 0.09006, 0.8097, 0.08931, 0.8104, 0.0932, 0.8013, 0.09296, 0.8006, 0.08757, 0.8097, 0.08931, 0.7949, 0.08061, 0.8001, 0.0822, 0.8006, 0.08757, 0.7958, 0.08604, 0.7873, 0.07895, 0.7883, 0.08418, 0.785, 0.08422, 0.7838, 0.07917, 0.7664, 0.08311, 0.7681, 0.08651, 0.7665, 0.08846, 0.7643, 0.08472, 0.7678, 0.0939, 0.7667, 0.1009, 0.7624, 0.09545, 0.7648, 0.09114, 0.7431, 0.09284, 0.75, 0.0929, 0.7554, 0.1011, 0.7487, 0.1006, 0.7658, 0.109, 0.7614, 0.1089, 0.7554, 0.1011, 0.7595, 0.09942, 0.7667, 0.1009, 0.7658, 0.109, 0.7595, 0.09942, 0.7624, 0.09545, 0.7643, 0.08472, 0.7665, 0.08846, 0.7648, 0.09114, 0.7617, 0.08696, 0.7782, 0.0954, 0.7764, 0.09276, 0.7774, 0.09041, 0.7797, 0.09216, 0.8034, 0.1004, 0.799, 0.101, 0.7981, 0.09624, 0.8024, 0.09706, 0.7932, 0.09023, 0.7942, 0.09594, 0.7903, 0.09622, 0.7896, 0.0898, 0.7865, 0.1039, 0.7819, 0.0997, 0.7829, 0.0947, 0.7861, 0.09617, 0.7764, 0.09276, 0.7751, 0.09088, 0.7757, 0.08849, 0.7774, 0.09041, 0.7819, 0.0997, 0.7782, 0.0954, 0.7797, 0.09216, 0.7829, 0.0947, 0.8034, 0.1004, 0.8024, 0.09706, 0.8108, 0.09598, 0.8113, 0.09873, 0.799, 0.101, 0.7948, 0.1019, 0.7942, 0.09594, 0.7981, 0.09624, 0.7896, 0.0898, 0.7903, 0.09622, 0.7861, 0.09617, 0.7859, 0.08969, 0.764, 0.07436, 0.7647, 0.07682, 0.7626, 0.07701, 0.762, 0.07402, 0.7604, 0.08158, 0.7564, 0.08296, 0.7556, 0.07759, 0.7597, 0.07727, 0.7465, 0.08494, 0.7405, 0.0865, 0.7404, 0.07914, 0.7464, 0.07811, 0.7517, 0.08395, 0.7465, 0.08494, 0.7464, 0.07811, 0.751, 0.0778, 0.7564, 0.08296, 0.7517, 0.08395, 0.751, 0.0778, 0.7556, 0.07759, 0.762, 0.07402, 0.7626, 0.07701, 0.7597, 0.07727, 0.7593, 0.07353, 0.7835, 0.06351, 0.7841, 0.05821, 0.788, 0.05849, 0.7874, 0.06351, 0.7918, 0.06351, 0.7925, 0.05909, 0.799, 0.05945, 0.7984, 0.06351, 0.7841, 0.05821, 0.7808, 0.05816, 0.7822, 0.05375, 0.7856, 0.05369, 0.7925, 0.05909, 0.788, 0.05849, 0.7893, 0.05376, 0.7937, 0.05379, 0.7864, 0.05089, 0.783, 0.0508, 0.7838, 0.04785, 0.7873, 0.04808, 0.7883, 0.04285, 0.785, 0.0428, 0.7859, 0.03734, 0.7896, 0.03723, 0.7903, 0.03081, 0.7861, 0.03087, 0.7865, 0.02312, 0.7907, 0.02417, 0.7958, 0.041, 0.7969, 0.03541, 0.8013, 0.03408, 0.8006, 0.03947, 0.7944, 0.05012, 0.7949, 0.04642, 0.8001, 0.04484, 0.8002, 0.04872, 0.7982, 0.03081, 0.7969, 0.03541, 0.7933, 0.03681, 0.7942, 0.0311, 0.8002, 0.04872, 0.8001, 0.04484, 0.8091, 0.04164, 0.8087, 0.04471, 0.8097, 0.03774, 0.8091, 0.04164, 0.8001, 0.04484, 0.8006, 0.03947, 0.8024, 0.02999, 0.8108, 0.03107, 0.8104, 0.03385, 0.8013, 0.03408, 0.8097, 0.03774, 0.8104, 0.03385, 0.8169, 0.03378, 0.8162, 0.03699, 0.8091, 0.04164, 0.8155, 0.04002, 0.8084, 0.04776, 0.8087, 0.04471, 0.8113, 0.02833, 0.8169, 0.03378, 0.8104, 0.03385, 0.8108, 0.03107, 0.7783, 0.05864, 0.7775, 0.06351, 0.7745, 0.06351, 0.7744, 0.05917, 0.7789, 0.05381, 0.7783, 0.05864, 0.7744, 0.05917, 0.7745, 0.05601, 0.7801, 0.05065, 0.7789, 0.05381, 0.7745, 0.05601, 0.7765, 0.05146, 0.7823, 0.04244, 0.7814, 0.04754, 0.7786, 0.04703, 0.7793, 0.04271, 0.7829, 0.03233, 0.7829, 0.03799, 0.7798, 0.03886, 0.7797, 0.03487, 0.7744, 0.05917, 0.7745, 0.06351, 0.7694, 0.0635, 0.7695, 0.06025, 0.7745, 0.05601, 0.7744, 0.05917, 0.7695, 0.06025, 0.77, 0.05736, 0.7737, 0.05326, 0.7701, 0.05567, 0.7701, 0.05422, 0.7728, 0.0521, 0.7752, 0.05, 0.7737, 0.05326, 0.7728, 0.0521, 0.7739, 0.04939, 0.7774, 0.04315, 0.7769, 0.04679, 0.7751, 0.04666, 0.7754, 0.04365, 0.7774, 0.03662, 0.7778, 0.03999, 0.7757, 0.04119, 0.7757, 0.03853, 0.7695, 0.06025, 0.7694, 0.0635, 0.7643, 0.0635, 0.7645, 0.06087, 0.77, 0.05736, 0.7695, 0.06025, 0.7645, 0.06087, 0.765, 0.05848, 0.7701, 0.05567, 0.77, 0.05736, 0.765, 0.05848, 0.7655, 0.05687, 0.7645, 0.06087, 0.7643, 0.0635, 0.757, 0.0635, 0.7578, 0.06121, 0.765, 0.05848, 0.7645, 0.06087, 0.7578, 0.06121, 0.7592, 0.05725, 0.7655, 0.05687, 0.765, 0.05848, 0.7592, 0.05725, 0.7618, 0.05602, 0.7539, 0.06167, 0.7534, 0.06349, 0.7516, 0.06349, 0.7517, 0.06234, 0.7517, 0.06234, 0.7516, 0.06349, 0.7482, 0.06349, 0.7504, 0.05859, 0.7539, 0.06167, 0.7517, 0.06234, 0.7504, 0.05859, 0.7546, 0.05781, 0.7504, 0.05859, 0.7482, 0.06349, 0.7462, 0.06349, 0.7477, 0.05915, 0.7477, 0.05915, 0.7462, 0.06349, 0.7451, 0.06349, 0.7452, 0.06, 0.7618, 0.05602, 0.7592, 0.05725, 0.7593, 0.05347, 0.762, 0.05298, 0.7626, 0.04999, 0.7597, 0.04973, 0.7604, 0.04543, 0.7634, 0.04658, 0.7634, 0.04658, 0.7604, 0.04543, 0.7618, 0.04005, 0.7643, 0.04229, 0.7666, 0.03855, 0.7648, 0.03587, 0.7678, 0.03312, 0.7687, 0.03602, 0.7732, 0.03451, 0.7687, 0.03602, 0.7678, 0.03312, 0.774, 0.03169, 0.7546, 0.05781, 0.7552, 0.05395, 0.7593, 0.05347, 0.7592, 0.05725, 0.7556, 0.0494, 0.7552, 0.05395, 0.7505, 0.05466, 0.751, 0.04919, 0.7583, 0.03762, 0.7564, 0.04404, 0.7517, 0.04304, 0.7542, 0.035, 0.7624, 0.03156, 0.7583, 0.03762, 0.7542, 0.035, 0.7595, 0.02759, 0.7748, 0.027, 0.774, 0.03169, 0.7678, 0.03312, 0.7668, 0.02608, 0.7464, 0.05577, 0.7505, 0.05466, 0.7504, 0.05859, 0.7477, 0.05915, 0.751, 0.04919, 0.7505, 0.05466, 0.7464, 0.05577, 0.7464, 0.04887, 0.7542, 0.035, 0.7517, 0.04304, 0.7465, 0.04205, 0.7501, 0.0341, 0.7404, 0.05543, 0.7464, 0.05577, 0.7477, 0.05915, 0.7452, 0.06, 0.7464, 0.04887, 0.7464, 0.05577, 0.7404, 0.05543, 0.7405, 0.04784, 0.7501, 0.0341, 0.7465, 0.04205, 0.7405, 0.04048, 0.7432, 0.03415, 0.7595, 0.02759, 0.7542, 0.035, 0.7501, 0.0341, 0.7554, 0.02591, 0.7487, 0.02638, 0.7543, 0.01951, 0.7615, 0.01811, 0.7554, 0.02591, 0.776, 0.02055, 0.7748, 0.027, 0.7668, 0.02608, 0.7659, 0.01801, 0.7648, 0.03587, 0.7618, 0.04005, 0.7583, 0.03762, 0.7624, 0.03156, 0.7618, 0.04005, 0.7604, 0.04543, 0.7564, 0.04404, 0.7583, 0.03762, 0.7597, 0.04973, 0.7593, 0.05347, 0.7552, 0.05395, 0.7556, 0.0494, 0.7504, 0.05859, 0.7505, 0.05466, 0.7552, 0.05395, 0.7546, 0.05781, 0.7578, 0.06121, 0.7539, 0.06167, 0.7546, 0.05781, 0.7592, 0.05725, 0.7578, 0.06121, 0.757, 0.0635, 0.7534, 0.06349, 0.7539, 0.06167, 0.7861, 0.03087, 0.7859, 0.03734, 0.7829, 0.03799, 0.7829, 0.03233, 0.785, 0.0428, 0.7838, 0.04785, 0.7814, 0.04754, 0.7823, 0.04244, 0.783, 0.0508, 0.7822, 0.05375, 0.7789, 0.05381, 0.7801, 0.05065, 0.7822, 0.05375, 0.7808, 0.05816, 0.7783, 0.05864, 0.7789, 0.05381, 0.7808, 0.05816, 0.7802, 0.06351, 0.7775, 0.06351, 0.7783, 0.05864, 0.7942, 0.0311, 0.7903, 0.03081, 0.7907, 0.02417, 0.7948, 0.02517, 0.7918, 0.04238, 0.7883, 0.04285, 0.7896, 0.03723, 0.7933, 0.03681, 0.79, 0.05073, 0.7864, 0.05089, 0.7873, 0.04808, 0.7907, 0.04768, 0.788, 0.05849, 0.7841, 0.05821, 0.7856, 0.05369, 0.7893, 0.05376, 0.7802, 0.06351, 0.7808, 0.05816, 0.7841, 0.05821, 0.7835, 0.06351, 0.7865, 0.02312, 0.7819, 0.02733, 0.7748, 0.027, 0.776, 0.02055, 0.7819, 0.02733, 0.7783, 0.03163, 0.774, 0.03169, 0.7748, 0.027, 0.7764, 0.03426, 0.7732, 0.03451, 0.774, 0.03169, 0.7783, 0.03163, 0.8024, 0.02999, 0.8013, 0.03408, 0.7969, 0.03541, 0.7982, 0.03081, 0.79, 0.05073, 0.7907, 0.04768, 0.7949, 0.04642, 0.7944, 0.05012, 0.7918, 0.04238, 0.7933, 0.03681, 0.7969, 0.03541, 0.7958, 0.041, 0.799, 0.05945, 0.7925, 0.05909, 0.7937, 0.05379, 0.8002, 0.05262, 0.7874, 0.06351, 0.788, 0.05849, 0.7925, 0.05909, 0.7918, 0.06351, 0.7751, 0.03614, 0.7719, 0.03682, 0.7732, 0.03451, 0.7764, 0.03426, 0.7719, 0.03682, 0.7697, 0.03804, 0.7687, 0.03602, 0.7732, 0.03451, 0.7681, 0.0405, 0.7666, 0.03855, 0.7687, 0.03602, 0.7697, 0.03804, 0.7655, 0.04708, 0.7634, 0.04658, 0.7643, 0.04229, 0.7664, 0.0439, 0.7647, 0.05019, 0.7626, 0.04999, 0.7634, 0.04658, 0.7655, 0.04708, 0.7639, 0.05497, 0.7618, 0.05602, 0.762, 0.05298, 0.7641, 0.05264, 0.766, 0.05566, 0.7655, 0.05687, 0.7618, 0.05602, 0.7639, 0.05497, 0.7701, 0.05422, 0.7701, 0.05567, 0.7655, 0.05687, 0.766, 0.05566, 0.7797, 0.03487, 0.7798, 0.03886, 0.7778, 0.03999, 0.7774, 0.03662, 0.7793, 0.04271, 0.7786, 0.04703, 0.7769, 0.04679, 0.7774, 0.04315, 0.7765, 0.05146, 0.7745, 0.05601, 0.7737, 0.05326, 0.7752, 0.05, 0.7745, 0.05601, 0.77, 0.05736, 0.7701, 0.05567, 0.7737, 0.05326, 0.7798, 0.03886, 0.7793, 0.04271, 0.7774, 0.04315, 0.7778, 0.03999, 0.7907, 0.04768, 0.7918, 0.04238, 0.7958, 0.041, 0.7949, 0.04642, 0.7907, 0.04768, 0.7873, 0.04808, 0.7883, 0.04285, 0.7918, 0.04238, 0.7859, 0.03734, 0.785, 0.0428, 0.7823, 0.04244, 0.7829, 0.03799, 0.7778, 0.03999, 0.7774, 0.04315, 0.7754, 0.04365, 0.7757, 0.04119, 0.7829, 0.03799, 0.7823, 0.04244, 0.7793, 0.04271, 0.7798, 0.03886, 0.8091, 0.04164, 0.8097, 0.03774, 0.8162, 0.03699, 0.8155, 0.04002, 0.8104, 0.03385, 0.8097, 0.03774, 0.8006, 0.03947, 0.8013, 0.03408, 0.7949, 0.04642, 0.7958, 0.041, 0.8006, 0.03947, 0.8001, 0.04484, 0.7873, 0.04808, 0.7838, 0.04785, 0.785, 0.0428, 0.7883, 0.04285, 0.7664, 0.0439, 0.7643, 0.04229, 0.7666, 0.03855, 0.7681, 0.0405, 0.7678, 0.03312, 0.7648, 0.03587, 0.7624, 0.03156, 0.7668, 0.02608, 0.7432, 0.03415, 0.7487, 0.02638, 0.7554, 0.02591, 0.7501, 0.0341, 0.7659, 0.01801, 0.7595, 0.02759, 0.7554, 0.02591, 0.7615, 0.01811, 0.7668, 0.02608, 0.7624, 0.03156, 0.7595, 0.02759, 0.7659, 0.01801, 0.7643, 0.04229, 0.7618, 0.04005, 0.7648, 0.03587, 0.7666, 0.03855, 0.7783, 0.03163, 0.7797, 0.03487, 0.7774, 0.03662, 0.7764, 0.03426, 0.8034, 0.02668, 0.8024, 0.02999, 0.7982, 0.03081, 0.799, 0.02606, 0.7933, 0.03681, 0.7896, 0.03723, 0.7903, 0.03081, 0.7942, 0.0311, 0.7865, 0.02312, 0.7861, 0.03087, 0.7829, 0.03233, 0.7819, 0.02733, 0.7764, 0.03426, 0.7774, 0.03662, 0.7757, 0.03853, 0.7751, 0.03614, 0.7819, 0.02733, 0.7829, 0.03233, 0.7797, 0.03487, 0.7783, 0.03163, 0.8034, 0.02668, 0.8113, 0.02833, 0.8108, 0.03107, 0.8024, 0.02999, 0.799, 0.02606, 0.7982, 0.03081, 0.7942, 0.0311, 0.7948, 0.02517, 0.7896, 0.03723, 0.7859, 0.03734, 0.7861, 0.03087, 0.7903, 0.03081, 0.7641, 0.05264, 0.762, 0.05298, 0.7626, 0.04999, 0.7647, 0.05019, 0.7604, 0.04543, 0.7597, 0.04973, 0.7556, 0.0494, 0.7564, 0.04404, 0.7465, 0.04205, 0.7464, 0.04887, 0.7405, 0.04784, 0.7405, 0.04048, 0.7517, 0.04304, 0.751, 0.04919, 0.7464, 0.04887, 0.7465, 0.04205, 0.7564, 0.04404, 0.7556, 0.0494, 0.751, 0.04919, 0.7517, 0.04304, 0.762, 0.05298, 0.7593, 0.05347, 0.7597, 0.04973, 0.7626, 0.04999, 0.9831, 0.4517, 0.9831, 0.5472, 0.9807, 0.5472, 0.9807, 0.4517, 0.9831, 0.3655, 0.9831, 0.4517, 0.9807, 0.4517, 0.9807, 0.3655, 0.9856, 0.287, 0.9856, 0.2199, 0.9881, 0.2199, 0.9881, 0.287, 0.9273, 0.2171, 0.9275, 0.2395, 0.9257, 0.2395, 0.9256, 0.2171, 0.9831, 0.5472, 0.9831, 0.7187, 0.9807, 0.7187, 0.9807, 0.5472, 0.9211, 0.7247, 0.9211, 0.7644, 0.9187, 0.7644, 0.9187, 0.7247, 0.9831, 0.9023, 0.9831, 0.9917, 0.9807, 0.9917, 0.9807, 0.9023, 0.9831, 0.7187, 0.9831, 0.8112, 0.9807, 0.8112, 0.9807, 0.7187, 0.9211, 0.6227, 0.9211, 0.6605, 0.9187, 0.6605, 0.9187, 0.6227, 0.8369, 0.3342, 0.8369, 0.3537, 0.8353, 0.3537, 0.8353, 0.3342, 0.8369, 0.3537, 0.8369, 0.3728, 0.8353, 0.3728, 0.8353, 0.3537, 0.8318, 0.2036, 0.8318, 0.23, 0.8302, 0.23, 0.8302, 0.2036, 0.8318, 0.3936, 0.8318, 0.413, 0.8302, 0.413, 0.8302, 0.3936, 0.8369, 0.3728, 0.8369, 0.3936, 0.8353, 0.3936, 0.8353, 0.3728, 0.8369, 0.3936, 0.8369, 0.413, 0.8353, 0.413, 0.8353, 0.3936, 0.8078, 0.5272, 0.8388, 0.5272, 0.8388, 0.529, 0.8078, 0.529, 0.8369, 0.0205, 0.8369, 0.03874, 0.8353, 0.03874, 0.8353, 0.0205, 0.8369, 0.03874, 0.8369, 0.06118, 0.8353, 0.06118, 0.8353, 0.03874, 0.8318, 0.1137, 0.8318, 0.1456, 0.8302, 0.1456, 0.8302, 0.1137, 0.8369, 0.1137, 0.8369, 0.1456, 0.8353, 0.1456, 0.8353, 0.1137, 0.8681, 0.08066, 0.8681, 0.1001, 0.8665, 0.1001, 0.8665, 0.08066, 0.8471, 0.7706, 0.8471, 0.8083, 0.8449, 0.8083, 0.8449, 0.7706, 0.863, 0.8589, 0.863, 0.9001, 0.8608, 0.9001, 0.8608, 0.8589, 0.6657, 0.4753, 0.7311, 0.4753, 0.7311, 0.4771, 0.6657, 0.4771, 0.863, 0.7217, 0.863, 0.7732, 0.8608, 0.7732, 0.8608, 0.7217, 0.8471, 0.7163, 0.8471, 0.7706, 0.8449, 0.7706, 0.8449, 0.7163, 0.8471, 0.8595, 0.8471, 0.9161, 0.8449, 0.9161, 0.8449, 0.8595, 0.8471, 0.8083, 0.8471, 0.8595, 0.8449, 0.8595, 0.8449, 0.8083, 0.8471, 0.6659, 0.8471, 0.7163, 0.8449, 0.7163, 0.8449, 0.6659, 0.8369, 0.23, 0.8369, 0.2494, 0.8353, 0.2494, 0.8353, 0.23, 0.9211, 0.8295, 0.9211, 0.8595, 0.9187, 0.8595, 0.9187, 0.8295, 0.9211, 0.7984, 0.9211, 0.8295, 0.9187, 0.8295, 0.9187, 0.7984, 0.9831, 0.8112, 0.9831, 0.9023, 0.9807, 0.9023, 0.9807, 0.8112, 0.8369, 0.3133, 0.8369, 0.3342, 0.8353, 0.3342, 0.8353, 0.3133, 0.8369, 0.1752, 0.8369, 0.2036, 0.8353, 0.2036, 0.8353, 0.1752, 0.863, 0.5954, 0.863, 0.6625, 0.8608, 0.6625, 0.8608, 0.5954, 0.8369, 0.2723, 0.8369, 0.2926, 0.8353, 0.2926, 0.8353, 0.2723, 0.8369, 0.08564, 0.8369, 0.1137, 0.8353, 0.1137, 0.8353, 0.08564, 0.863, 0.7732, 0.863, 0.8204, 0.8608, 0.8204, 0.8608, 0.7732, 0.9038, 0.1974, 0.9038, 0.2387, 0.902, 0.2387, 0.902, 0.1974, 0.8884, 0.8405, 0.8884, 0.8683, 0.886, 0.8683, 0.886, 0.8405, 0.9402, 0.6658, 0.9402, 0.6998, 0.9378, 0.6998, 0.9378, 0.6658, 0.9402, 0.7395, 0.9402, 0.8037, 0.9378, 0.8037, 0.9378, 0.7395, 0.8884, 0.7546, 0.8884, 0.8098, 0.886, 0.8098, 0.886, 0.7546, 0.9402, 0.6998, 0.9402, 0.7395, 0.9378, 0.7395, 0.9378, 0.6998, 0.8884, 0.6668, 0.8884, 0.6956, 0.886, 0.6956, 0.886, 0.6668, 0.8884, 0.7249, 0.8884, 0.7546, 0.886, 0.7546, 0.886, 0.7249, 0.9402, 0.8037, 0.9402, 0.8415, 0.9378, 0.8415, 0.9378, 0.8037, 0.8732, 0.08066, 0.8732, 0.1001, 0.8716, 0.1001, 0.8716, 0.08066, 0.8732, 0.1211, 0.8732, 0.1418, 0.8716, 0.1418, 0.8716, 0.1211, 0.8732, 0.1621, 0.8732, 0.185, 0.8716, 0.185, 0.8716, 0.1621, 0.8732, 0.2044, 0.8732, 0.2308, 0.8716, 0.2308, 0.8716, 0.2044, 0.8732, 0.04075, 0.8732, 0.06151, 0.8716, 0.06151, 0.8716, 0.04075, 0.8732, 0.02135, 0.8732, 0.04075, 0.8716, 0.04075, 0.8716, 0.02135, 0.9121, 0.6073, 0.9121, 0.6626, 0.9098, 0.6626, 0.9098, 0.6073, 0.8732, 0.3958, 0.8732, 0.414, 0.8716, 0.414, 0.8716, 0.3958, 0.8732, 0.3733, 0.8732, 0.3958, 0.8716, 0.3958, 0.8716, 0.3733, 0.8732, 0.3489, 0.8732, 0.3733, 0.8716, 0.3733, 0.8716, 0.3489, 0.8732, 0.2889, 0.8732, 0.3208, 0.8716, 0.3208, 0.8716, 0.2889, 0.8732, 0.2593, 0.8732, 0.2889, 0.8716, 0.2889, 0.8716, 0.2593, 0.7644, 0.4449, 0.8022, 0.4449, 0.8022, 0.4466, 0.7644, 0.4466, 0.9121, 0.5482, 0.9121, 0.6073, 0.9098, 0.6073, 0.9098, 0.5482, 0.9121, 0.8045, 0.9121, 0.8895, 0.9098, 0.8895, 0.9098, 0.8045, 0.9121, 0.7305, 0.9121, 0.8045, 0.9098, 0.8045, 0.9098, 0.7305, 0.8374, 0.8079, 0.8374, 0.8621, 0.8352, 0.8621, 0.8352, 0.8079, 0.8374, 0.6623, 0.8374, 0.7189, 0.8352, 0.7189, 0.8352, 0.6623, 0.8374, 0.7189, 0.8374, 0.7701, 0.8352, 0.7701, 0.8352, 0.7189, 0.9569, 0.2629, 0.9569, 0.2274, 0.9594, 0.2274, 0.9594, 0.2629, 0.8732, 0.185, 0.8732, 0.2044, 0.8716, 0.2044, 0.8716, 0.185, 0.9402, 0.6047, 0.9402, 0.6347, 0.9378, 0.6347, 0.9378, 0.6047, 0.9402, 0.6347, 0.9402, 0.6658, 0.9378, 0.6658, 0.9378, 0.6347, 0.8884, 0.6956, 0.8884, 0.7249, 0.886, 0.7249, 0.886, 0.6956, 0.8732, 0.1001, 0.8732, 0.1211, 0.8716, 0.1211, 0.8716, 0.1001, 0.8732, 0.2308, 0.8732, 0.2593, 0.8716, 0.2593, 0.8716, 0.2308, 0.9121, 0.8895, 0.9121, 0.9859, 0.9098, 0.9859, 0.9098, 0.8895, 0.8732, 0.1418, 0.8732, 0.1621, 0.8716, 0.1621, 0.8716, 0.1418, 0.8732, 0.3208, 0.8732, 0.3489, 0.8716, 0.3489, 0.8716, 0.3208, 0.9121, 0.6626, 0.9121, 0.7305, 0.9098, 0.7305, 0.9098, 0.6626, 0.8433, 0.4449, 0.8906, 0.4449, 0.8906, 0.4466, 0.8433, 0.4466, 0.7673, 0.5009, 0.8099, 0.5009, 0.8099, 0.5027, 0.7673, 0.5027, 0.9038, 0.1316, 0.9038, 0.1532, 0.902, 0.1532, 0.902, 0.1316, 0.9569, 0.1859, 0.9569, 0.1188, 0.9594, 0.1188, 0.9594, 0.1859, 0.9569, 0.3267, 0.9569, 0.2954, 0.9594, 0.2954, 0.9594, 0.3267, 0.8374, 0.8621, 0.8374, 0.9126, 0.8352, 0.9126, 0.8352, 0.8621, 0.7203, 0.5009, 0.7673, 0.5009, 0.7673, 0.5027, 0.7203, 0.5027, 0.8413, 0.5009, 0.8865, 0.5009, 0.8865, 0.5027, 0.8413, 0.5027, 0.8906, 0.4449, 0.9442, 0.4449, 0.9442, 0.4466, 0.8906, 0.4466, 0.8022, 0.4449, 0.8433, 0.4449, 0.8433, 0.4466, 0.8022, 0.4466, 0.8099, 0.5009, 0.8413, 0.5009, 0.8413, 0.5027, 0.8099, 0.5027, 0.8374, 0.7701, 0.8374, 0.8079, 0.8352, 0.8079, 0.8352, 0.7701, 0.7008, 0.4449, 0.7337, 0.4449, 0.7337, 0.4466, 0.7008, 0.4466, 0.9038, 0.1532, 0.9038, 0.1751, 0.902, 0.1751, 0.902, 0.1532, 0.9569, 0.1188, 0.9569, 0.07927, 0.9594, 0.07927, 0.9594, 0.1188, 0.7337, 0.4449, 0.7644, 0.4449, 0.7644, 0.4466, 0.7337, 0.4466, 0.9038, 0.1751, 0.9038, 0.1974, 0.902, 0.1974, 0.902, 0.1751, 0.8865, 0.5009, 0.9284, 0.5009, 0.9284, 0.5027, 0.8865, 0.5027, 0.9569, 0.2274, 0.9569, 0.1859, 0.9594, 0.1859, 0.9594, 0.2274, 0.9569, 0.2954, 0.9569, 0.2629, 0.9594, 0.2629, 0.9594, 0.2954, 0.9038, 0.2617, 0.9038, 0.2825, 0.902, 0.2825, 0.902, 0.2617, 0.8884, 0.8098, 0.8884, 0.8405, 0.886, 0.8405, 0.886, 0.8098, 0.7311, 0.4753, 0.7888, 0.4753, 0.7888, 0.4771, 0.7311, 0.4771, 0.8388, 0.5272, 0.8809, 0.5272, 0.8809, 0.529, 0.8388, 0.529, 0.9276, 0.2617, 0.9278, 0.2833, 0.926, 0.2833, 0.9259, 0.2617, 0.9856, 0.1429, 0.9856, 0.1105, 0.9881, 0.1105, 0.9881, 0.1429, 0.9856, 0.1785, 0.9856, 0.1429, 0.9881, 0.1429, 0.9881, 0.1785, 0.9856, 0.1105, 0.9856, 0.07913, 0.9881, 0.07913, 0.9881, 0.1105, 0.8809, 0.5272, 0.9273, 0.5272, 0.9273, 0.529, 0.8809, 0.529, 0.9038, 0.2387, 0.9038, 0.2617, 0.902, 0.2617, 0.902, 0.2387, 0.839, 0.4753, 0.885, 0.4753, 0.885, 0.4771, 0.839, 0.4771, 0.7888, 0.4753, 0.839, 0.4753, 0.839, 0.4771, 0.7888, 0.4771, 0.863, 0.6625, 0.863, 0.7217, 0.8608, 0.7217, 0.8608, 0.6625, 0.9225, 0.4753, 0.9626, 0.4753, 0.9626, 0.4771, 0.9225, 0.4771, 0.7632, 0.5272, 0.8078, 0.5272, 0.8078, 0.529, 0.7632, 0.529, 0.863, 0.8204, 0.863, 0.8589, 0.8608, 0.8589, 0.8608, 0.8204, 0.9275, 0.2395, 0.9276, 0.2617, 0.9259, 0.2617, 0.9257, 0.2395, 0.9856, 0.3266, 0.9856, 0.287, 0.9881, 0.287, 0.9881, 0.3266, 0.885, 0.4753, 0.9225, 0.4753, 0.9225, 0.4771, 0.885, 0.4771, 0.9856, 0.2199, 0.9856, 0.1785, 0.9881, 0.1785, 0.9881, 0.2199, 0.7218, 0.5272, 0.7632, 0.5272, 0.7632, 0.529, 0.7218, 0.529, 0.9211, 0.6605, 0.9211, 0.7247, 0.9187, 0.7247, 0.9187, 0.6605, 0.9211, 0.7644, 0.9211, 0.7984, 0.9187, 0.7984, 0.9187, 0.7644, 0.9271, 0.1755, 0.9273, 0.2171, 0.9256, 0.2171, 0.9254, 0.1755, 0.9268, 0.1314, 0.9269, 0.1523, 0.9253, 0.1523, 0.9252, 0.1314, 0.8318, 0.08564, 0.8318, 0.1137, 0.8302, 0.1137, 0.8302, 0.08564, 0.8318, 0.2723, 0.8318, 0.2926, 0.8302, 0.2926, 0.8302, 0.2723, 0.8318, 0.1752, 0.8318, 0.2036, 0.8302, 0.2036, 0.8302, 0.1752, 0.8318, 0.2494, 0.8318, 0.2723, 0.8302, 0.2723, 0.8302, 0.2494, 0.8318, 0.23, 0.8318, 0.2494, 0.8302, 0.2494, 0.8302, 0.23, 0.8369, 0.1456, 0.8369, 0.1752, 0.8353, 0.1752, 0.8353, 0.1456, 0.8318, 0.1456, 0.8318, 0.1752, 0.8302, 0.1752, 0.8302, 0.1456, 0.8369, 0.06118, 0.8369, 0.08564, 0.8353, 0.08564, 0.8353, 0.06118, 0.8318, 0.06118, 0.8318, 0.08564, 0.8302, 0.08564, 0.8302, 0.06118, 0.8318, 0.03874, 0.8318, 0.06118, 0.8302, 0.06118, 0.8302, 0.03874, 0.8318, 0.0205, 0.8318, 0.03874, 0.8302, 0.03874, 0.8302, 0.0205, 0.8318, 0.3133, 0.8318, 0.3342, 0.8302, 0.3342, 0.8302, 0.3133, 0.8369, 0.2036, 0.8369, 0.23, 0.8353, 0.23, 0.8353, 0.2036, 0.8369, 0.2494, 0.8369, 0.2723, 0.8353, 0.2723, 0.8353, 0.2494, 0.8318, 0.3728, 0.8318, 0.3936, 0.8302, 0.3936, 0.8302, 0.3728, 0.8318, 0.3537, 0.8318, 0.3728, 0.8302, 0.3728, 0.8302, 0.3537, 0.8369, 0.2926, 0.8369, 0.3133, 0.8353, 0.3133, 0.8353, 0.2926, 0.8318, 0.2926, 0.8318, 0.3133, 0.8302, 0.3133, 0.8302, 0.2926, 0.7786, 0.07999, 0.7768, 0.08023, 0.7752, 0.07701, 0.7765, 0.07555, 0.7893, 0.07326, 0.7937, 0.07324, 0.7944, 0.07691, 0.79, 0.07629, 0.7893, 0.07326, 0.79, 0.07629, 0.7864, 0.07613, 0.7856, 0.07333, 0.7838, 0.07917, 0.7814, 0.07948, 0.7801, 0.07637, 0.783, 0.07623, 0.7768, 0.08023, 0.7751, 0.08035, 0.7739, 0.07763, 0.7752, 0.07701, 0.7814, 0.07948, 0.7786, 0.07999, 0.7765, 0.07555, 0.7801, 0.07637, 0.8001, 0.07441, 0.8084, 0.07928, 0.8087, 0.08233, 0.8002, 0.07831, 0.7937, 0.07324, 0.8001, 0.07441, 0.8002, 0.07831, 0.7944, 0.07691, 0.7856, 0.07333, 0.7864, 0.07613, 0.783, 0.07623, 0.7822, 0.07327, 0.4162, 0.3242, 0.3944, 0.3708, 0.3808, 0.3553, 0.3975, 0.322, 0.5347, 0.4066, 0.543, 0.3655, 0.5918, 0.3585, 0.5823, 0.4052, 0.5347, 0.4066, 0.4939, 0.4062, 0.5032, 0.3665, 0.543, 0.3655, 0.4728, 0.333, 0.4642, 0.3644, 0.4323, 0.3624, 0.4463, 0.3295, 0.3975, 0.322, 0.3808, 0.3553, 0.3673, 0.349, 0.3795, 0.3209, 0.4463, 0.3295, 0.4323, 0.3624, 0.3944, 0.3708, 0.4162, 0.3242, 0.652, 0.3851, 0.6513, 0.3436, 0.7366, 0.3009, 0.7337, 0.3333, 0.5823, 0.4052, 0.5918, 0.3585, 0.6513, 0.3436, 0.652, 0.3851, 0.4939, 0.4062, 0.4563, 0.4038, 0.4642, 0.3644, 0.5032, 0.3665, 0.8732, 0.06151, 0.8732, 0.08066, 0.8716, 0.08066, 0.8716, 0.06151, 0.7786, 0.04703, 0.7765, 0.05146, 0.7752, 0.05, 0.7769, 0.04679, 0.7893, 0.05376, 0.79, 0.05073, 0.7944, 0.05012, 0.7937, 0.05379, 0.7893, 0.05376, 0.7856, 0.05369, 0.7864, 0.05089, 0.79, 0.05073, 0.7838, 0.04785, 0.783, 0.0508, 0.7801, 0.05065, 0.7814, 0.04754, 0.7769, 0.04679, 0.7752, 0.05, 0.7739, 0.04939, 0.7751, 0.04666, 0.7814, 0.04754, 0.7801, 0.05065, 0.7765, 0.05146, 0.7786, 0.04703, 0.8002, 0.05262, 0.8002, 0.04872, 0.8087, 0.04471, 0.8084, 0.04776, 0.7937, 0.05379, 0.7944, 0.05012, 0.8002, 0.04872, 0.8002, 0.05262, 0.7856, 0.05369, 0.7822, 0.05375, 0.783, 0.0508, 0.7864, 0.05089, 0.4162, 0.6788, 0.3976, 0.681, 0.3808, 0.6476, 0.3945, 0.6322, 0.5347, 0.5964, 0.5823, 0.5978, 0.5918, 0.6445, 0.543, 0.6374, 0.5347, 0.5964, 0.543, 0.6374, 0.5032, 0.6365, 0.4939, 0.5968, 0.4728, 0.6699, 0.4463, 0.6734, 0.4323, 0.6406, 0.4643, 0.6385, 0.3976, 0.681, 0.3796, 0.6821, 0.3673, 0.6539, 0.3808, 0.6476, 0.4463, 0.6734, 0.4162, 0.6788, 0.3945, 0.6322, 0.4323, 0.6406, 0.652, 0.6178, 0.7337, 0.6696, 0.7366, 0.702, 0.6513, 0.6593, 0.5823, 0.5978, 0.652, 0.6178, 0.6513, 0.6593, 0.5918, 0.6445, 0.4939, 0.5968, 0.5032, 0.6365, 0.4643, 0.6385, 0.4563, 0.5991, 0.8681, 0.04075, 0.8681, 0.06151, 0.8665, 0.06151, 0.8665, 0.04075, 0.8681, 0.2889, 0.8681, 0.3208, 0.8665, 0.3208, 0.8665, 0.2889, 0.8681, 0.2044, 0.8681, 0.2308, 0.8665, 0.2308, 0.8665, 0.2044, 0.8681, 0.1621, 0.8681, 0.185, 0.8665, 0.185, 0.8665, 0.1621, 0.8681, 0.02135, 0.8681, 0.04075, 0.8665, 0.04075, 0.8665, 0.02135, 0.8681, 0.2308, 0.8681, 0.2593, 0.8665, 0.2593, 0.8665, 0.2308, 0.8681, 0.2593, 0.8681, 0.2889, 0.8665, 0.2889, 0.8665, 0.2593, 0.8681, 0.3208, 0.8681, 0.3489, 0.8665, 0.3489, 0.8665, 0.3208, 0.8681, 0.3489, 0.8681, 0.3733, 0.8665, 0.3733, 0.8665, 0.3489, 0.8681, 0.3733, 0.8681, 0.3958, 0.8665, 0.3958, 0.8665, 0.3733, 0.8681, 0.3958, 0.8681, 0.414, 0.8665, 0.414, 0.8665, 0.3958, 0.8681, 0.1211, 0.8681, 0.1418, 0.8665, 0.1418, 0.8665, 0.1211, 0.8681, 0.185, 0.8681, 0.2044, 0.8665, 0.2044, 0.8665, 0.185, 0.8681, 0.1418, 0.8681, 0.1621, 0.8665, 0.1621, 0.8665, 0.1418, 0.8681, 0.1001, 0.8681, 0.1211, 0.8665, 0.1211, 0.8665, 0.1001, 0.8681, 0.06151, 0.8681, 0.08066, 0.8665, 0.08066, 0.8665, 0.06151, 0.8022, 0.4449, 0.7644, 0.4449, 0.7644, 0.4417, 0.8022, 0.4417, 0.9442, 0.4449, 0.8906, 0.4449, 0.8906, 0.4417, 0.9442, 0.4417, 0.9038, 0.1751, 0.9038, 0.1532, 0.9069, 0.1532, 0.9069, 0.1751, 0.9569, 0.2274, 0.9569, 0.2629, 0.9525, 0.2629, 0.9525, 0.2274, 0.9284, 0.5009, 0.8865, 0.5009, 0.8865, 0.4977, 0.9284, 0.4977, 0.9569, 0.2954, 0.9569, 0.3267, 0.9525, 0.3267, 0.9525, 0.2954, 0.8099, 0.5009, 0.7673, 0.5009, 0.7673, 0.4977, 0.8099, 0.4977, 0.7673, 0.5009, 0.7203, 0.5009, 0.7203, 0.4977, 0.7673, 0.4977, 0.8413, 0.5009, 0.8099, 0.5009, 0.8099, 0.4977, 0.8413, 0.4977, 0.8906, 0.4449, 0.8433, 0.4449, 0.8433, 0.4417, 0.8906, 0.4417, 0.8433, 0.4449, 0.8022, 0.4449, 0.8022, 0.4417, 0.8433, 0.4417, 0.7644, 0.4449, 0.7337, 0.4449, 0.7337, 0.4417, 0.7644, 0.4417, 0.8865, 0.5009, 0.8413, 0.5009, 0.8413, 0.4977, 0.8865, 0.4977, 0.7337, 0.4449, 0.7008, 0.4449, 0.7008, 0.4417, 0.7337, 0.4417, 0.9569, 0.07927, 0.9569, 0.1188, 0.9525, 0.1188, 0.9525, 0.07927, 0.9038, 0.1974, 0.9038, 0.1751, 0.9069, 0.1751, 0.9069, 0.1974, 0.9038, 0.1532, 0.9038, 0.1316, 0.9069, 0.1316, 0.9069, 0.1532, 0.9569, 0.1188, 0.9569, 0.1859, 0.9525, 0.1859, 0.9525, 0.1188, 0.9038, 0.2387, 0.9038, 0.1974, 0.9069, 0.1974, 0.9069, 0.2387, 0.9569, 0.1859, 0.9569, 0.2274, 0.9525, 0.2274, 0.9525, 0.1859, 0.9569, 0.2629, 0.9569, 0.2954, 0.9525, 0.2954, 0.9525, 0.2629, 0.9038, 0.2617, 0.9038, 0.2387, 0.9069, 0.2387, 0.9069, 0.2617, 0.9038, 0.2825, 0.9038, 0.2617, 0.9069, 0.2617, 0.9069, 0.2825, 0.885, 0.4753, 0.839, 0.4753, 0.839, 0.4721, 0.885, 0.4721, 0.7311, 0.4753, 0.6657, 0.4753, 0.6657, 0.4721, 0.7311, 0.4721, 0.9276, 0.2617, 0.9275, 0.2395, 0.9306, 0.2395, 0.9308, 0.2617, 0.9856, 0.1429, 0.9856, 0.1785, 0.9812, 0.1785, 0.9812, 0.1429, 0.7632, 0.5272, 0.7218, 0.5272, 0.7218, 0.524, 0.7632, 0.524, 0.9856, 0.07913, 0.9856, 0.1105, 0.9812, 0.1105, 0.9812, 0.07913, 0.8809, 0.5272, 0.8388, 0.5272, 0.8388, 0.524, 0.8809, 0.524, 0.9273, 0.5272, 0.8809, 0.5272, 0.8809, 0.524, 0.9273, 0.524, 0.8388, 0.5272, 0.8078, 0.5272, 0.8078, 0.524, 0.8388, 0.524, 0.7888, 0.4753, 0.7311, 0.4753, 0.7311, 0.4721, 0.7888, 0.4721, 0.839, 0.4753, 0.7888, 0.4753, 0.7888, 0.4721, 0.839, 0.4721, 0.9225, 0.4753, 0.885, 0.4753, 0.885, 0.4721, 0.9225, 0.4721, 0.8078, 0.5272, 0.7632, 0.5272, 0.7632, 0.524, 0.8078, 0.524, 0.9626, 0.4753, 0.9225, 0.4753, 0.9225, 0.4721, 0.9626, 0.4721, 0.9856, 0.287, 0.9856, 0.3266, 0.9812, 0.3266, 0.9812, 0.287, 0.9275, 0.2395, 0.9273, 0.2171, 0.9304, 0.2171, 0.9306, 0.2395, 0.9278, 0.2833, 0.9276, 0.2617, 0.9308, 0.2617, 0.9309, 0.2833, 0.9856, 0.2199, 0.9856, 0.287, 0.9812, 0.287, 0.9812, 0.2199, 0.9273, 0.2171, 0.9271, 0.1755, 0.93, 0.1755, 0.9304, 0.2171, 0.9856, 0.1785, 0.9856, 0.2199, 0.9812, 0.2199, 0.9812, 0.1785, 0.9856, 0.1105, 0.9856, 0.1429, 0.9812, 0.1429, 0.9812, 0.1105, 0.9271, 0.1755, 0.9269, 0.1523, 0.9298, 0.1523, 0.93, 0.1755, 0.9269, 0.1523, 0.9268, 0.1314, 0.9296, 0.1314, 0.9298, 0.1523, 0.9269, 0.1523, 0.9271, 0.1755, 0.9254, 0.1755, 0.9253, 0.1523, 0.8318, 0.08564, 0.8318, 0.06118, 0.8353, 0.06118, 0.8353, 0.08564, 0.8318, 0.2723, 0.8318, 0.2494, 0.8353, 0.2494, 0.8353, 0.2723, 0.8318, 0.1752, 0.8318, 0.1456, 0.8353, 0.1456, 0.8353, 0.1752, 0.8318, 0.3133, 0.8318, 0.2926, 0.8353, 0.2926, 0.8353, 0.3133, 0.8318, 0.23, 0.8318, 0.2036, 0.8353, 0.2036, 0.8353, 0.23, 0.8318, 0.2036, 0.8318, 0.1752, 0.8353, 0.1752, 0.8353, 0.2036, 0.8318, 0.1456, 0.8318, 0.1137, 0.8353, 0.1137, 0.8353, 0.1456, 0.8318, 0.1137, 0.8318, 0.08564, 0.8353, 0.08564, 0.8353, 0.1137, 0.8318, 0.06118, 0.8318, 0.03874, 0.8353, 0.03874, 0.8353, 0.06118, 0.8318, 0.03874, 0.8318, 0.0205, 0.8353, 0.0205, 0.8353, 0.03874, 0.8318, 0.413, 0.8318, 0.3936, 0.8353, 0.3936, 0.8353, 0.413, 0.8318, 0.3936, 0.8318, 0.3728, 0.8353, 0.3728, 0.8353, 0.3936, 0.8318, 0.2494, 0.8318, 0.23, 0.8353, 0.23, 0.8353, 0.2494, 0.8318, 0.2926, 0.8318, 0.2723, 0.8353, 0.2723, 0.8353, 0.2926, 0.8318, 0.3342, 0.8318, 0.3133, 0.8353, 0.3133, 0.8353, 0.3342, 0.8318, 0.3728, 0.8318, 0.3537, 0.8353, 0.3537, 0.8353, 0.3728, 0.8318, 0.3537, 0.8318, 0.3342, 0.8353, 0.3342, 0.8353, 0.3537, 0.8681, 0.1001, 0.8681, 0.08066, 0.8716, 0.08066, 0.8716, 0.1001, 0.8681, 0.3733, 0.8681, 0.3489, 0.8716, 0.3489, 0.8716, 0.3733, 0.8681, 0.185, 0.8681, 0.1621, 0.8716, 0.1621, 0.8716, 0.185, 0.8681, 0.2889, 0.8681, 0.2593, 0.8716, 0.2593, 0.8716, 0.2889, 0.8681, 0.1418, 0.8681, 0.1211, 0.8716, 0.1211, 0.8716, 0.1418, 0.8681, 0.2308, 0.8681, 0.2044, 0.8716, 0.2044, 0.8716, 0.2308, 0.8681, 0.2593, 0.8681, 0.2308, 0.8716, 0.2308, 0.8716, 0.2593, 0.8681, 0.3208, 0.8681, 0.2889, 0.8716, 0.2889, 0.8716, 0.3208, 0.8681, 0.3489, 0.8681, 0.3208, 0.8716, 0.3208, 0.8716, 0.3489, 0.8681, 0.3958, 0.8681, 0.3733, 0.8716, 0.3733, 0.8716, 0.3958, 0.8681, 0.414, 0.8681, 0.3958, 0.8716, 0.3958, 0.8716, 0.414, 0.8681, 0.04075, 0.8681, 0.02135, 0.8716, 0.02135, 0.8716, 0.04075, 0.8681, 0.06151, 0.8681, 0.04075, 0.8716, 0.04075, 0.8716, 0.06151, 0.8681, 0.2044, 0.8681, 0.185, 0.8716, 0.185, 0.8716, 0.2044, 0.8681, 0.1621, 0.8681, 0.1418, 0.8716, 0.1418, 0.8716, 0.1621, 0.8681, 0.1211, 0.8681, 0.1001, 0.8716, 0.1001, 0.8716, 0.1211, 0.8681, 0.08066, 0.8681, 0.06151, 0.8716, 0.06151, 0.8716, 0.08066, 0.8318, 0.3342, 0.8318, 0.3537, 0.8302, 0.3537, 0.8302, 0.3342])
me_plane.materials.append(mat_material_001)
me_plane.use_remesh_fix_poles = True
me_plane.use_remesh_preserve_attributes = False
me_plane.use_mirror_vertex_groups = False
me_plane.update()

# ---- objects
ob_light = bpy.data.objects.new('Light', light_light)
ob_camera = bpy.data.objects.new('Camera', cam_camera)
ob_cat_mask_001 = bpy.data.objects.new('Cat Mask.001', me_plane)

# ---- transforms, parenting, visibility, modifiers, constraints
ob_light.location = (4.076, -3.628, 2.535)
ob_light.rotation_euler = (0.6503, 0.05522, 1.866)
ob_light.lock_rotations_4d = False
ob_light.empty_display_type = 'ARROWS'
ob_light.color = (0.0, 0.0, 0.0, 0.0)
ob_light.lineart.crease_threshold = 0.0
ob_camera.location = (0.8682, -10.89, 3.636)
ob_camera.rotation_euler = (1.322, -0.0, 0.07883)
ob_camera.lock_rotations_4d = False
ob_camera.empty_display_type = 'ARROWS'
ob_camera.color = (0.0, 0.0, 0.0, 0.0)
ob_camera.display_type = 'WIRE'
ob_camera.lineart.crease_threshold = 0.0
ob_cat_mask_001.location = (0.0, 0.0, 0.0)
ob_cat_mask_001.lineart.crease_threshold = 0.0
_m = ob_cat_mask_001.modifiers.new('Subdivision', 'SUBSURF')
_m.uv_smooth = 'PRESERVE_CORNERS'
_m.levels = 3
_m.render_levels = 3
_m = ob_cat_mask_001.modifiers.new('Auto Smooth', 'NODES')
_m.node_group = ng_auto_smooth
_gi = [s.identifier for s in ng_auto_smooth.interface.items_tree if s.item_type == 'SOCKET' and s.in_out == 'INPUT']
_m[_gi[1]] = 0.5236  # Angle

# ---- collection membership
col_collection.objects.link(ob_light)
col_collection.objects.link(ob_camera)
col_cat_mask.objects.link(ob_cat_mask_001)

# ---- scene / render settings (as saved in the file)
scene.camera = ob_camera
scene.frame_start = 1; scene.frame_end = 250; scene.frame_set(1)
scene.render.engine = 'BLENDER_EEVEE_NEXT'
scene.cycles.use_denoising = False
scene.cycles.samples = 128
scene.cycles.sampling_pattern = 'TABULATED_SOBOL'
scene.cycles.use_adaptive_sampling = False
scene.cycles.use_light_tree = False
scene.view_settings.view_transform = 'Filmic'
bpy.context.view_layer.update()
